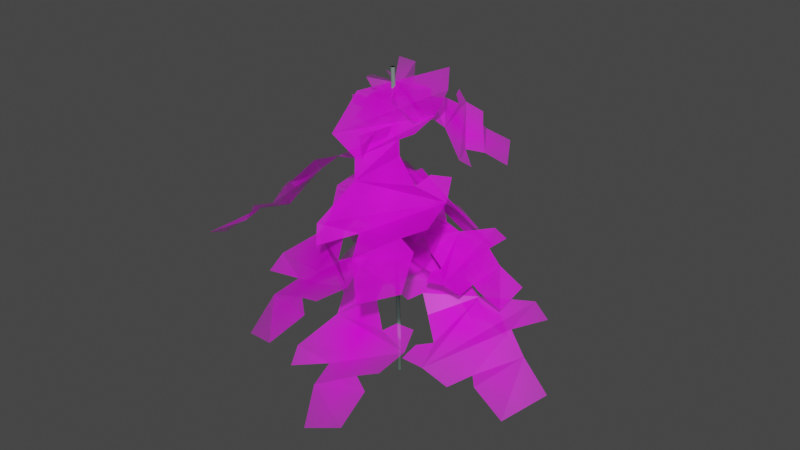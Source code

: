 # Source: bokbunja_trees_3.blend  (saved by Blender 3.6.11; exported with 4.5.12 LTS)
import bpy
from mathutils import Matrix  # noqa: F401  (used for matrix-valued properties, if any)

bpy.ops.wm.read_factory_settings(use_empty=True)
scene = bpy.context.scene
scene.name = 'Scene'

# ---- collections
col_tree = bpy.data.collections.new('tree'); scene.collection.children.link(col_tree)

# ---- images (referenced by path relative to the original .blend; pixels are not part of the script)
import os
ASSET_DIR = os.environ.get("B2B_ASSET_DIR", "")  # directory of the original .blend (textures are referenced by path, not embedded)
HERE = os.path.dirname(os.path.abspath(__file__))  # packed textures are extracted next to this script under _unpacked/

def load_image(name, relpath, width, height, colorspace="sRGB"):
    """Load a texture the original file referenced (path relative to the .blend, or extracted next to this script)."""
    p = next((c for c in (os.path.join(HERE, relpath), os.path.join(ASSET_DIR, relpath)) if relpath and os.path.exists(c)), "")
    if p:
        img = bpy.data.images.load(p, check_existing=True)
        img.name = name
    else:  # same state as the original file: an image datablock whose file is absent (Cycles renders it pink)
        img = bpy.data.images.new(name, width, height)
        img.source = "FILE"
        img.filepath = "//" + (relpath or name)
    img.colorspace_settings.name = colorspace
    return img
img_leeves_png = load_image('leeves.png', 'leeves.png', 1024, 1024, 'sRGB')

# ---- materials (node trees are filled in below, after node groups)
mat_material_002 = bpy.data.materials.new('Material.002')
mat_material_002.use_transparent_shadow = False
mat_skan = bpy.data.materials.new('skan')
mat_skan.surface_render_method = 'BLENDED'
mat_skan.blend_method = 'BLEND'

# ---- material node trees
mat_material_002.use_nodes = True; mat_material_002.node_tree.nodes.clear()
_N = mat_material_002.node_tree.nodes; _L = mat_material_002.node_tree.links
n0 = _N.new('ShaderNodeBsdfPrincipled'); n0.name = 'Principled BSDF'; n0.location = (10, 300)
n0.distribution = 'GGX'
n0.subsurface_method = 'RANDOM_WALK_SKIN'
n0.inputs[0].default_value = (0.1779, 0.2623, 0.2159, 1.0)
n0.inputs[3].default_value = 1.45
n0.inputs[27].default_value = (0.0, 0.0, 0.0, 1.0)
n0.inputs[28].default_value = 1.0
n1 = _N.new('ShaderNodeOutputMaterial'); n1.name = 'Material Output'; n1.location = (300, 300)
_L.new(n0.outputs[0], n1.inputs[0])
n1.is_active_output = True
mat_skan.use_nodes = True; mat_skan.node_tree.nodes.clear()
_N = mat_skan.node_tree.nodes; _L = mat_skan.node_tree.links
n0 = _N.new('ShaderNodeBsdfPrincipled'); n0.name = 'Principled BSDF'; n0.location = (51, 377)
n0.distribution = 'GGX'
n0.subsurface_method = 'RANDOM_WALK_SKIN'
n0.inputs[3].default_value = 1.45
n0.inputs[27].default_value = (0.0, 0.0, 0.0, 1.0)
n0.inputs[28].default_value = 1.0
n1 = _N.new('ShaderNodeOutputMaterial'); n1.name = 'Material Output'; n1.location = (351, 377)
n2 = _N.new('ShaderNodeTexImage'); n2.name = 'Image Texture'; n2.location = (-451, 407)
n2.image = img_leeves_png
n2.extension = 'CLIP'
_L.new(n2.outputs[0], n0.inputs[0])
_L.new(n2.outputs[1], n0.inputs[4])
_L.new(n0.outputs[0], n1.inputs[0])
n1.is_active_output = True

# ---- world
world_world = bpy.data.worlds.new('World'); scene.world = world_world
world_world.use_nodes = True; world_world.node_tree.nodes.clear()
_N = world_world.node_tree.nodes; _L = world_world.node_tree.links
n0 = _N.new('ShaderNodeOutputWorld'); n0.name = 'World Output'; n0.location = (300, 300)
n1 = _N.new('ShaderNodeBackground'); n1.name = 'Background'; n1.location = (10, 300)
n1.inputs[0].default_value = (0.05088, 0.05088, 0.05088, 1.0)
_L.new(n1.outputs[0], n0.inputs[0])
n0.is_active_output = True
world_world.color = (0.05088, 0.05088, 0.05088)
world_world.use_sun_shadow = False
world_world.sun_shadow_jitter_overblur = 0.0

# ---- meshes
me_cylinder_013 = bpy.data.meshes.new('Cylinder.013')
me_cylinder_013.from_pydata([(0.0, 1.0, -1.0), (0.0, 1.0, 1.0), (0.1951, 0.9808, -1.0), (0.1951, 0.9808, 1.0), (0.3827, 0.9239, -1.0), (0.3827, 0.9239, 1.0), (0.5556, 0.8315, -1.0), (0.5556, 0.8315, 1.0), (0.7071, 0.7071, -1.0), (0.7071, 0.7071, 1.0), (0.8315, 0.5556, -1.0), (0.8315, 0.5556, 1.0), (0.9239, 0.3827, -1.0), (0.9239, 0.3827, 1.0), (0.9808, 0.1951, -1.0), (0.9808, 0.1951, 1.0), (1.0, 0.0, -1.0), (1.0, 0.0, 1.0), (0.9808, -0.1951, -1.0), (0.9808, -0.1951, 1.0), (0.9239, -0.3827, -1.0), (0.9239, -0.3827, 1.0), (0.8315, -0.5556, -1.0), (0.8315, -0.5556, 1.0), (0.7071, -0.7071, -1.0), (0.7071, -0.7071, 1.0), (0.5556, -0.8315, -1.0), (0.5556, -0.8315, 1.0), (0.3827, -0.9239, -1.0), (0.3827, -0.9239, 1.0), (0.1951, -0.9808, -1.0), (0.1951, -0.9808, 1.0), (0.0, -1.0, -1.0), (0.0, -1.0, 1.0), (-0.1951, -0.9808, -1.0), (-0.1951, -0.9808, 1.0), (-0.3827, -0.9239, -1.0), (-0.3827, -0.9239, 1.0), (-0.5556, -0.8315, -1.0), (-0.5556, -0.8315, 1.0), (-0.7071, -0.7071, -1.0), (-0.7071, -0.7071, 1.0), (-0.8315, -0.5556, -1.0), (-0.8315, -0.5556, 1.0), (-0.9239, -0.3827, -1.0), (-0.9239, -0.3827, 1.0), (-0.9808, -0.1951, -1.0), (-0.9808, -0.1951, 1.0), (-1.0, 0.0, -1.0), (-1.0, 0.0, 1.0), (-0.9808, 0.1951, -1.0), (-0.9808, 0.1951, 1.0), (-0.9239, 0.3827, -1.0), (-0.9239, 0.3827, 1.0), (-0.8315, 0.5556, -1.0), (-0.8315, 0.5556, 1.0), (-0.7071, 0.7071, -1.0), (-0.7071, 0.7071, 1.0), (-0.5556, 0.8315, -1.0), (-0.5556, 0.8315, 1.0), (-0.3827, 0.9239, -1.0), (-0.3827, 0.9239, 1.0), (-0.1951, 0.9808, -1.0), (-0.1951, 0.9808, 1.0), (0.0, 1.0, -1.0), (0.1951, 0.9808, -1.0), (0.1951, 0.9808, 1.0), (0.0, 1.0, 1.0), (0.3827, 0.9239, -1.0), (0.3827, 0.9239, 1.0), (0.5556, 0.8315, -1.0), (0.5556, 0.8315, 1.0), (0.7071, 0.7071, -1.0), (0.7071, 0.7071, 1.0), (0.8315, 0.5556, -1.0), (0.8315, 0.5556, 1.0), (0.9239, 0.3827, -1.0), (0.9239, 0.3827, 1.0), (0.9808, 0.1951, -1.0), (0.9808, 0.1951, 1.0), (1.0, 0.0, -1.0), (1.0, 0.0, 1.0), (0.9808, -0.1951, -1.0), (0.9808, -0.1951, 1.0), (0.9239, -0.3827, -1.0), (0.9239, -0.3827, 1.0), (0.8315, -0.5556, -1.0), (0.8315, -0.5556, 1.0), (0.7071, -0.7071, -1.0), (0.7071, -0.7071, 1.0), (0.5556, -0.8315, -1.0), (0.5556, -0.8315, 1.0), (0.3827, -0.9239, -1.0), (0.3827, -0.9239, 1.0), (0.1951, -0.9808, -1.0), (0.1951, -0.9808, 1.0), (0.0, -1.0, -1.0), (0.0, -1.0, 1.0), (-0.1951, -0.9808, -1.0), (-0.1951, -0.9808, 1.0), (-0.3827, -0.9239, -1.0), (-0.3827, -0.9239, 1.0), (-0.5556, -0.8315, -1.0), (-0.5556, -0.8315, 1.0), (-0.7071, -0.7071, -1.0), (-0.7071, -0.7071, 1.0), (-0.8315, -0.5556, -1.0), (-0.8315, -0.5556, 1.0), (-0.9239, -0.3827, -1.0), (-0.9239, -0.3827, 1.0), (-0.9808, -0.1951, -1.0), (-0.9808, -0.1951, 1.0), (-1.0, 0.0, -1.0), (-1.0, 0.0, 1.0), (-0.9808, 0.1951, -1.0), (-0.9808, 0.1951, 1.0), (-0.9239, 0.3827, -1.0), (-0.9239, 0.3827, 1.0), (-0.8315, 0.5556, -1.0), (-0.8315, 0.5556, 1.0), (-0.7071, 0.7071, -1.0), (-0.7071, 0.7071, 1.0), (-0.5556, 0.8315, -1.0), (-0.5556, 0.8315, 1.0), (-0.3827, 0.9239, -1.0), (-0.3827, 0.9239, 1.0), (-0.1951, 0.9808, -1.0), (-0.1951, 0.9808, 1.0), (0.1951, 0.9808, 365.8), (6.965e-12, 1.0, 365.8), (0.3827, 0.9239, 365.8), (0.5556, 0.8315, 365.8), (0.7071, 0.7071, 365.8), (0.8315, 0.5556, 365.8), (0.9239, 0.3827, 365.8), (0.9808, 0.1951, 365.8), (1.0, 0.0, 365.8), (0.9808, -0.1951, 365.8), (0.9239, -0.3827, 365.8), (0.8315, -0.5556, 365.8), (0.7071, -0.7071, 365.8), (0.5556, -0.8315, 365.8), (0.3827, -0.9239, 365.8), (0.1951, -0.9808, 365.8), (6.965e-12, -1.0, 365.8), (-0.1951, -0.9808, 365.8), (-0.3827, -0.9239, 365.8), (-0.5556, -0.8315, 365.8), (-0.7071, -0.7071, 365.8), (-0.8315, -0.5556, 365.8), (-0.9239, -0.3827, 365.8), (-0.9808, -0.1951, 365.8), (-1.0, 0.0, 365.8), (-0.9808, 0.1951, 365.8), (-0.9239, 0.3827, 365.8), (-0.8315, 0.5556, 365.8), (-0.7071, 0.7071, 365.8), (-0.5556, 0.8315, 365.8), (-0.3827, 0.9239, 365.8), (-0.1951, 0.9808, 365.8), (0.1951, 0.9808, 365.8), (6.965e-12, 1.0, 365.8), (0.3827, 0.9239, 365.8), (0.5556, 0.8315, 365.8), (0.7071, 0.7071, 365.8), (0.8315, 0.5556, 365.8), (0.9239, 0.3827, 365.8), (0.9808, 0.1951, 365.8), (1.0, 0.0, 365.8), (0.9808, -0.1951, 365.8), (0.9239, -0.3827, 365.8), (0.8315, -0.5556, 365.8), (0.7071, -0.7071, 365.8), (0.5556, -0.8315, 365.8), (0.3827, -0.9239, 365.8), (0.1951, -0.9808, 365.8), (6.965e-12, -1.0, 365.8), (-0.1951, -0.9808, 365.8), (-0.3827, -0.9239, 365.8), (-0.5556, -0.8315, 365.8), (-0.7071, -0.7071, 365.8), (-0.8315, -0.5556, 365.8), (-0.9239, -0.3827, 365.8), (-0.9808, -0.1951, 365.8), (-1.0, 0.0, 365.8), (-0.9808, 0.1951, 365.8), (-0.9239, 0.3827, 365.8), (-0.8315, 0.5556, 365.8), (-0.7071, 0.7071, 365.8), (-0.5556, 0.8315, 365.8), (-0.3827, 0.9239, 365.8), (-0.1951, 0.9808, 365.8), (-2.111, 0.9808, 1304.0), (-2.306, 1.0, 1304.0), (-1.923, 0.9239, 1304.0), (-1.75, 0.8315, 1304.0), (-1.599, 0.7071, 1304.0), (-1.475, 0.5556, 1304.0), (-1.382, 0.3827, 1304.0), (-1.325, 0.1951, 1304.0), (-1.306, -6.3e-06, 1304.0), (-1.325, -0.1951, 1304.0), (-1.382, -0.3827, 1304.0), (-1.475, -0.5556, 1304.0), (-1.599, -0.7071, 1304.0), (-1.75, -0.8315, 1304.0), (-1.923, -0.9239, 1304.0), (-2.111, -0.9808, 1304.0), (-2.306, -1.0, 1304.0), (-2.501, -0.9808, 1304.0), (-2.689, -0.9239, 1304.0), (-2.862, -0.8315, 1304.0), (-3.013, -0.7071, 1304.0), (-3.137, -0.5556, 1304.0), (-3.23, -0.3827, 1304.0), (-3.287, -0.1951, 1304.0), (-3.306, -6.3e-06, 1304.0), (-3.287, 0.1951, 1304.0), (-3.23, 0.3827, 1304.0), (-3.137, 0.5556, 1304.0), (-3.013, 0.7071, 1304.0), (-2.862, 0.8315, 1304.0), (-2.689, 0.9239, 1304.0), (-2.501, 0.9808, 1304.0), (-2.111, 0.9808, 1304.0), (-2.306, 1.0, 1304.0), (-1.923, 0.9239, 1304.0), (-1.75, 0.8315, 1304.0), (-1.599, 0.7071, 1304.0), (-1.475, 0.5556, 1304.0), (-1.382, 0.3827, 1304.0), (-1.325, 0.1951, 1304.0), (-1.306, -6.3e-06, 1304.0), (-1.325, -0.1951, 1304.0), (-1.382, -0.3827, 1304.0), (-1.475, -0.5556, 1304.0), (-1.599, -0.7071, 1304.0), (-1.75, -0.8315, 1304.0), (-1.923, -0.9239, 1304.0), (-2.111, -0.9808, 1304.0), (-2.306, -1.0, 1304.0), (-2.501, -0.9808, 1304.0), (-2.689, -0.9239, 1304.0), (-2.862, -0.8315, 1304.0), (-3.013, -0.7071, 1304.0), (-3.137, -0.5556, 1304.0), (-3.23, -0.3827, 1304.0), (-3.287, -0.1951, 1304.0), (-3.306, -6.3e-06, 1304.0), (-3.287, 0.1951, 1304.0), (-3.23, 0.3827, 1304.0), (-3.137, 0.5556, 1304.0), (-3.013, 0.7071, 1304.0), (-2.862, 0.8315, 1304.0), (-2.689, 0.9239, 1304.0), (-2.501, 0.9808, 1304.0), (-2.111, 0.9808, 1304.0), (-2.306, 1.0, 1304.0), (-1.923, 0.9239, 1304.0), (-1.75, 0.8315, 1304.0), (-1.599, 0.7071, 1304.0), (-1.475, 0.5556, 1304.0), (-1.382, 0.3827, 1304.0), (-1.325, 0.1951, 1304.0), (-1.306, -6.3e-06, 1304.0), (-1.325, -0.1951, 1304.0), (-1.382, -0.3827, 1304.0), (-1.475, -0.5556, 1304.0), (-1.599, -0.7071, 1304.0), (-1.75, -0.8315, 1304.0), (-1.923, -0.9239, 1304.0), (-2.111, -0.9808, 1304.0), (-2.306, -1.0, 1304.0), (-2.501, -0.9808, 1304.0), (-2.689, -0.9239, 1304.0), (-2.862, -0.8315, 1304.0), (-3.013, -0.7071, 1304.0), (-3.137, -0.5556, 1304.0), (-3.23, -0.3827, 1304.0), (-3.287, -0.1951, 1304.0), (-3.306, -6.3e-06, 1304.0), (-3.287, 0.1951, 1304.0), (-3.23, 0.3827, 1304.0), (-3.137, 0.5556, 1304.0), (-3.013, 0.7071, 1304.0), (-2.862, 0.8315, 1304.0), (-2.689, 0.9239, 1304.0), (-2.501, 0.9808, 1304.0), (-2.111, 0.9808, 2330.0), (-2.306, 1.0, 2330.0), (-1.923, 0.9239, 2330.0), (-1.75, 0.8315, 2330.0), (-1.599, 0.7071, 2330.0), (-1.475, 0.5556, 2330.0), (-1.382, 0.3827, 2330.0), (-1.325, 0.1951, 2330.0), (-1.306, -6.3e-06, 2330.0), (-1.325, -0.1951, 2330.0), (-1.382, -0.3827, 2330.0), (-1.475, -0.5556, 2330.0), (-1.599, -0.7071, 2330.0), (-1.75, -0.8315, 2330.0), (-1.923, -0.9239, 2330.0), (-2.111, -0.9808, 2330.0), (-2.306, -1.0, 2330.0), (-2.501, -0.9808, 2330.0), (-2.689, -0.9239, 2330.0), (-2.862, -0.8315, 2330.0), (-3.013, -0.7071, 2330.0), (-3.137, -0.5556, 2330.0), (-3.23, -0.3827, 2330.0), (-3.287, -0.1951, 2330.0), (-3.306, -6.3e-06, 2330.0), (-3.287, 0.1951, 2330.0), (-3.23, 0.3827, 2330.0), (-3.137, 0.5556, 2330.0), (-3.013, 0.7071, 2330.0), (-2.862, 0.8315, 2330.0), (-2.689, 0.9239, 2330.0), (-2.501, 0.9808, 2330.0), (-3.705, 0.9808, 3182.0), (-3.9, 1.0, 3182.0), (-3.517, 0.9239, 3182.0), (-3.344, 0.8315, 3182.0), (-3.193, 0.7071, 3182.0), (-3.068, 0.5556, 3182.0), (-2.976, 0.3827, 3182.0), (-2.919, 0.1951, 3182.0), (-2.9, -1.203e-05, 3182.0), (-2.919, -0.1951, 3182.0), (-2.976, -0.3827, 3182.0), (-3.068, -0.5556, 3182.0), (-3.193, -0.7071, 3182.0), (-3.344, -0.8315, 3182.0), (-3.517, -0.9239, 3182.0), (-3.705, -0.9808, 3182.0), (-3.9, -1.0, 3182.0), (-4.095, -0.9808, 3182.0), (-4.283, -0.9239, 3182.0), (-4.455, -0.8315, 3182.0), (-4.607, -0.7071, 3182.0), (-4.731, -0.5556, 3182.0), (-4.824, -0.3827, 3182.0), (-4.881, -0.1951, 3182.0), (-4.9, -1.203e-05, 3182.0), (-4.881, 0.1951, 3182.0), (-4.824, 0.3827, 3182.0), (-4.731, 0.5556, 3182.0), (-4.607, 0.7071, 3182.0), (-4.455, 0.8315, 3182.0), (-4.283, 0.9239, 3182.0), (-4.095, 0.9808, 3182.0), (-3.705, 0.9808, 3182.0), (-3.9, 1.0, 3182.0), (-3.517, 0.9239, 3182.0), (-3.344, 0.8315, 3182.0), (-3.193, 0.7071, 3182.0), (-3.068, 0.5556, 3182.0), (-2.976, 0.3827, 3182.0), (-2.919, 0.1951, 3182.0), (-2.9, -1.203e-05, 3182.0), (-2.919, -0.1951, 3182.0), (-2.976, -0.3827, 3182.0), (-3.068, -0.5556, 3182.0), (-3.193, -0.7071, 3182.0), (-3.344, -0.8315, 3182.0), (-3.517, -0.9239, 3182.0), (-3.705, -0.9808, 3182.0), (-3.9, -1.0, 3182.0), (-4.095, -0.9808, 3182.0), (-4.283, -0.9239, 3182.0), (-4.455, -0.8315, 3182.0), (-4.607, -0.7071, 3182.0), (-4.731, -0.5556, 3182.0), (-4.824, -0.3827, 3182.0), (-4.881, -0.1951, 3182.0), (-4.9, -1.203e-05, 3182.0), (-4.881, 0.1951, 3182.0), (-4.824, 0.3827, 3182.0), (-4.731, 0.5556, 3182.0), (-4.607, 0.7071, 3182.0), (-4.455, 0.8315, 3182.0), (-4.283, 0.9239, 3182.0), (-4.095, 0.9808, 3182.0)], [], [(0, 2, 3, 1), (2, 4, 5, 3), (4, 6, 7, 5), (6, 8, 9, 7), (8, 10, 11, 9), (10, 12, 13, 11), (12, 14, 15, 13), (14, 16, 17, 15), (16, 18, 19, 17), (18, 20, 21, 19), (20, 22, 23, 21), (22, 24, 25, 23), (24, 26, 27, 25), (26, 28, 29, 27), (28, 30, 31, 29), (30, 32, 33, 31), (32, 34, 35, 33), (34, 36, 37, 35), (36, 38, 39, 37), (38, 40, 41, 39), (40, 42, 43, 41), (42, 44, 45, 43), (44, 46, 47, 45), (46, 48, 49, 47), (48, 50, 51, 49), (50, 52, 53, 51), (52, 54, 55, 53), (54, 56, 57, 55), (56, 58, 59, 57), (58, 60, 61, 59), (3, 5, 7, 9, 11, 13, 15, 17, 19, 21, 23, 25, 27, 29, 31, 33, 35, 37, 39, 41, 43, 45, 47, 49, 51, 53, 55, 57, 59, 61, 63, 1), (60, 62, 63, 61), (62, 0, 1, 63), (0, 62, 60, 58, 56, 54, 52, 50, 48, 46, 44, 42, 40, 38, 36, 34, 32, 30, 28, 26, 24, 22, 20, 18, 16, 14, 12, 10, 8, 6, 4, 2), (64, 67, 66, 65), (65, 66, 69, 68), (68, 69, 71, 70), (70, 71, 73, 72), (72, 73, 75, 74), (74, 75, 77, 76), (76, 77, 79, 78), (78, 79, 81, 80), (80, 81, 83, 82), (82, 83, 85, 84), (84, 85, 87, 86), (86, 87, 89, 88), (88, 89, 91, 90), (90, 91, 93, 92), (92, 93, 95, 94), (94, 95, 97, 96), (96, 97, 99, 98), (98, 99, 101, 100), (100, 101, 103, 102), (102, 103, 105, 104), (104, 105, 107, 106), (106, 107, 109, 108), (108, 109, 111, 110), (110, 111, 113, 112), (112, 113, 115, 114), (114, 115, 117, 116), (116, 117, 119, 118), (118, 119, 121, 120), (120, 121, 123, 122), (122, 123, 125, 124), (81, 79, 135, 136), (124, 125, 127, 126), (126, 127, 67, 64), (64, 65, 68, 70, 72, 74, 76, 78, 80, 82, 84, 86, 88, 90, 92, 94, 96, 98, 100, 102, 104, 106, 108, 110, 112, 114, 116, 118, 120, 122, 124, 126), (135, 134, 166, 167), (99, 97, 144, 145), (117, 115, 153, 154), (73, 71, 131, 132), (91, 89, 140, 141), (109, 107, 149, 150), (127, 125, 158, 159), (83, 81, 136, 137), (101, 99, 145, 146), (119, 117, 154, 155), (75, 73, 132, 133), (93, 91, 141, 142), (111, 109, 150, 151), (66, 67, 129, 128), (67, 127, 159, 129), (85, 83, 137, 138), (103, 101, 146, 147), (121, 119, 155, 156), (77, 75, 133, 134), (95, 93, 142, 143), (113, 111, 151, 152), (69, 66, 128, 130), (87, 85, 138, 139), (105, 103, 147, 148), (123, 121, 156, 157), (79, 77, 134, 135), (97, 95, 143, 144), (115, 113, 152, 153), (71, 69, 130, 131), (89, 87, 139, 140), (107, 105, 148, 149), (125, 123, 157, 158), (186, 185, 217, 218), (149, 148, 180, 181), (136, 135, 167, 168), (150, 149, 181, 182), (137, 136, 168, 169), (151, 150, 182, 183), (138, 137, 169, 170), (152, 151, 183, 184), (139, 138, 170, 171), (153, 152, 184, 185), (140, 139, 171, 172), (154, 153, 185, 186), (141, 140, 172, 173), (155, 154, 186, 187), (142, 141, 173, 174), (128, 129, 161, 160), (156, 155, 187, 188), (143, 142, 174, 175), (130, 128, 160, 162), (157, 156, 188, 189), (144, 143, 175, 176), (131, 130, 162, 163), (158, 157, 189, 190), (145, 144, 176, 177), (132, 131, 163, 164), (159, 158, 190, 191), (146, 145, 177, 178), (133, 132, 164, 165), (129, 159, 191, 161), (147, 146, 178, 179), (134, 133, 165, 166), (148, 147, 179, 180), (221, 220, 252, 253), (173, 172, 204, 205), (187, 186, 218, 219), (174, 173, 205, 206), (160, 161, 193, 192), (188, 187, 219, 220), (175, 174, 206, 207), (162, 160, 192, 194), (189, 188, 220, 221), (176, 175, 207, 208), (163, 162, 194, 195), (190, 189, 221, 222), (177, 176, 208, 209), (164, 163, 195, 196), (191, 190, 222, 223), (178, 177, 209, 210), (165, 164, 196, 197), (161, 191, 223, 193), (179, 178, 210, 211), (166, 165, 197, 198), (180, 179, 211, 212), (167, 166, 198, 199), (181, 180, 212, 213), (168, 167, 199, 200), (182, 181, 213, 214), (169, 168, 200, 201), (183, 182, 214, 215), (170, 169, 201, 202), (184, 183, 215, 216), (171, 170, 202, 203), (185, 184, 216, 217), (172, 171, 203, 204), (225, 255, 287, 257), (208, 207, 239, 240), (195, 194, 226, 227), (222, 221, 253, 254), (209, 208, 240, 241), (196, 195, 227, 228), (223, 222, 254, 255), (210, 209, 241, 242), (197, 196, 228, 229), (193, 223, 255, 225), (211, 210, 242, 243), (198, 197, 229, 230), (212, 211, 243, 244), (199, 198, 230, 231), (213, 212, 244, 245), (200, 199, 231, 232), (214, 213, 245, 246), (201, 200, 232, 233), (215, 214, 246, 247), (202, 201, 233, 234), (216, 215, 247, 248), (203, 202, 234, 235), (217, 216, 248, 249), (204, 203, 235, 236), (218, 217, 249, 250), (205, 204, 236, 237), (219, 218, 250, 251), (206, 205, 237, 238), (192, 193, 225, 224), (220, 219, 251, 252), (207, 206, 238, 239), (194, 192, 224, 226), (278, 277, 309, 310), (243, 242, 274, 275), (230, 229, 261, 262), (244, 243, 275, 276), (231, 230, 262, 263), (245, 244, 276, 277), (232, 231, 263, 264), (246, 245, 277, 278), (233, 232, 264, 265), (247, 246, 278, 279), (234, 233, 265, 266), (248, 247, 279, 280), (235, 234, 266, 267), (249, 248, 280, 281), (236, 235, 267, 268), (250, 249, 281, 282), (237, 236, 268, 269), (251, 250, 282, 283), (238, 237, 269, 270), (224, 225, 257, 256), (252, 251, 283, 284), (239, 238, 270, 271), (226, 224, 256, 258), (253, 252, 284, 285), (240, 239, 271, 272), (227, 226, 258, 259), (254, 253, 285, 286), (241, 240, 272, 273), (228, 227, 259, 260), (255, 254, 286, 287), (242, 241, 273, 274), (229, 228, 260, 261), (313, 312, 344, 345), (265, 264, 296, 297), (279, 278, 310, 311), (266, 265, 297, 298), (280, 279, 311, 312), (267, 266, 298, 299), (281, 280, 312, 313), (268, 267, 299, 300), (282, 281, 313, 314), (269, 268, 300, 301), (283, 282, 314, 315), (270, 269, 301, 302), (256, 257, 289, 288), (284, 283, 315, 316), (271, 270, 302, 303), (258, 256, 288, 290), (285, 284, 316, 317), (272, 271, 303, 304), (259, 258, 290, 291), (286, 285, 317, 318), (273, 272, 304, 305), (260, 259, 291, 292), (287, 286, 318, 319), (274, 273, 305, 306), (261, 260, 292, 293), (257, 287, 319, 289), (275, 274, 306, 307), (262, 261, 293, 294), (276, 275, 307, 308), (263, 262, 294, 295), (277, 276, 308, 309), (264, 263, 295, 296), (320, 321, 351, 350, 349, 348, 347, 346, 345, 344, 343, 342, 341, 340, 339, 338, 337, 336, 335, 334, 333, 332, 331, 330, 329, 328, 327, 326, 325, 324, 323, 322), (300, 299, 331, 332), (314, 313, 345, 346), (301, 300, 332, 333), (315, 314, 346, 347), (302, 301, 333, 334), (288, 289, 321, 320), (316, 315, 347, 348), (303, 302, 334, 335), (290, 288, 320, 322), (317, 316, 348, 349), (304, 303, 335, 336), (291, 290, 322, 323), (318, 317, 349, 350), (305, 304, 336, 337), (292, 291, 323, 324), (319, 318, 350, 351), (306, 305, 337, 338), (293, 292, 324, 325), (289, 319, 351, 321), (307, 306, 338, 339), (294, 293, 325, 326), (308, 307, 339, 340), (295, 294, 326, 327), (309, 308, 340, 341), (296, 295, 327, 328), (310, 309, 341, 342), (297, 296, 328, 329), (311, 310, 342, 343), (298, 297, 329, 330), (312, 311, 343, 344), (299, 298, 330, 331), (352, 353, 383, 382, 381, 380, 379, 378, 377, 376, 375, 374, 373, 372, 371, 370, 369, 368, 367, 366, 365, 364, 363, 362, 361, 360, 359, 358, 357, 356, 355, 354)])
_uv = me_cylinder_013.uv_layers.new(name='UVMap')
_uv.uv.foreach_set('vector', [1.0, 0.5, 0.9688, 0.5, 0.9688, 1.0, 1.0, 1.0, 0.9688, 0.5, 0.9375, 0.5, 0.9375, 1.0, 0.9688, 1.0, 0.9375, 0.5, 0.9062, 0.5, 0.9062, 1.0, 0.9375, 1.0, 0.9062, 0.5, 0.875, 0.5, 0.875, 1.0, 0.9062, 1.0, 0.875, 0.5, 0.8438, 0.5, 0.8438, 1.0, 0.875, 1.0, 0.8438, 0.5, 0.8125, 0.5, 0.8125, 1.0, 0.8438, 1.0, 0.8125, 0.5, 0.7812, 0.5, 0.7812, 1.0, 0.8125, 1.0, 0.7812, 0.5, 0.75, 0.5, 0.75, 1.0, 0.7812, 1.0, 0.75, 0.5, 0.7188, 0.5, 0.7188, 1.0, 0.75, 1.0, 0.7188, 0.5, 0.6875, 0.5, 0.6875, 1.0, 0.7188, 1.0, 0.6875, 0.5, 0.6562, 0.5, 0.6562, 1.0, 0.6875, 1.0, 0.6562, 0.5, 0.625, 0.5, 0.625, 1.0, 0.6562, 1.0, 0.625, 0.5, 0.5938, 0.5, 0.5938, 1.0, 0.625, 1.0, 0.5938, 0.5, 0.5625, 0.5, 0.5625, 1.0, 0.5938, 1.0, 0.5625, 0.5, 0.5312, 0.5, 0.5312, 1.0, 0.5625, 1.0, 0.5312, 0.5, 0.5, 0.5, 0.5, 1.0, 0.5312, 1.0, 0.5, 0.5, 0.4688, 0.5, 0.4688, 1.0, 0.5, 1.0, 0.4688, 0.5, 0.4375, 0.5, 0.4375, 1.0, 0.4688, 1.0, 0.4375, 0.5, 0.4062, 0.5, 0.4062, 1.0, 0.4375, 1.0, 0.4062, 0.5, 0.375, 0.5, 0.375, 1.0, 0.4062, 1.0, 0.375, 0.5, 0.3438, 0.5, 0.3438, 1.0, 0.375, 1.0, 0.3438, 0.5, 0.3125, 0.5, 0.3125, 1.0, 0.3438, 1.0, 0.3125, 0.5, 0.2812, 0.5, 0.2812, 1.0, 0.3125, 1.0, 0.2812, 0.5, 0.25, 0.5, 0.25, 1.0, 0.2812, 1.0, 0.25, 0.5, 0.2188, 0.5, 0.2188, 1.0, 0.25, 1.0, 0.2188, 0.5, 0.1875, 0.5, 0.1875, 1.0, 0.2188, 1.0, 0.1875, 0.5, 0.1562, 0.5, 0.1562, 1.0, 0.1875, 1.0, 0.1562, 0.5, 0.125, 0.5, 0.125, 1.0, 0.1562, 1.0, 0.125, 0.5, 0.09375, 0.5, 0.09375, 1.0, 0.125, 1.0, 0.09375, 0.5, 0.0625, 0.5, 0.0625, 1.0, 0.09375, 1.0, 0.2968, 0.4854, 0.3418, 0.4717, 0.3833, 0.4496, 0.4197, 0.4197, 0.4496, 0.3833, 0.4717, 0.3418, 0.4854, 0.2968, 0.49, 0.25, 0.4854, 0.2032, 0.4717, 0.1582, 0.4496, 0.1167, 0.4197, 0.08029, 0.3833, 0.05045, 0.3418, 0.02827, 0.2968, 0.01461, 0.25, 0.01, 0.2032, 0.01461, 0.1582, 0.02827, 0.1167, 0.05045, 0.08029, 0.08029, 0.05045, 0.1167, 0.02827, 0.1582, 0.01461, 0.2032, 0.01, 0.25, 0.01461, 0.2968, 0.02827, 0.3418, 0.05045, 0.3833, 0.08029, 0.4197, 0.1167, 0.4496, 0.1582, 0.4717, 0.2032, 0.4854, 0.25, 0.49, 0.0625, 0.5, 0.03125, 0.5, 0.03125, 1.0, 0.0625, 1.0, 0.03125, 0.5, 0.0, 0.5, 0.0, 1.0, 0.03125, 1.0, 0.75, 0.49, 0.7032, 0.4854, 0.6582, 0.4717, 0.6167, 0.4496, 0.5803, 0.4197, 0.5504, 0.3833, 0.5283, 0.3418, 0.5146, 0.2968, 0.51, 0.25, 0.5146, 0.2032, 0.5283, 0.1582, 0.5504, 0.1167, 0.5803, 0.08029, 0.6167, 0.05045, 0.6582, 0.02827, 0.7032, 0.01461, 0.75, 0.01, 0.7968, 0.01461, 0.8418, 0.02827, 0.8833, 0.05045, 0.9197, 0.08029, 0.9496, 0.1167, 0.9717, 0.1582, 0.9854, 0.2032, 0.99, 0.25, 0.9854, 0.2968, 0.9717, 0.3418, 0.9496, 0.3833, 0.9197, 0.4197, 0.8833, 0.4496, 0.8418, 0.4717, 0.7968, 0.4854, 1.0, 0.5, 1.0, 1.0, 0.9688, 1.0, 0.9688, 0.5, 0.9688, 0.5, 0.9688, 1.0, 0.9375, 1.0, 0.9375, 0.5, 0.9375, 0.5, 0.9375, 1.0, 0.9062, 1.0, 0.9062, 0.5, 0.9062, 0.5, 0.9062, 1.0, 0.875, 1.0, 0.875, 0.5, 0.875, 0.5, 0.875, 1.0, 0.8438, 1.0, 0.8438, 0.5, 0.8438, 0.5, 0.8438, 1.0, 0.8125, 1.0, 0.8125, 0.5, 0.8125, 0.5, 0.8125, 1.0, 0.7812, 1.0, 0.7812, 0.5, 0.7812, 0.5, 0.7812, 1.0, 0.75, 1.0, 0.75, 0.5, 0.75, 0.5, 0.75, 1.0, 0.7188, 1.0, 0.7188, 0.5, 0.7188, 0.5, 0.7188, 1.0, 0.6875, 1.0, 0.6875, 0.5, 0.6875, 0.5, 0.6875, 1.0, 0.6562, 1.0, 0.6562, 0.5, 0.6562, 0.5, 0.6562, 1.0, 0.625, 1.0, 0.625, 0.5, 0.625, 0.5, 0.625, 1.0, 0.5938, 1.0, 0.5938, 0.5, 0.5938, 0.5, 0.5938, 1.0, 0.5625, 1.0, 0.5625, 0.5, 0.5625, 0.5, 0.5625, 1.0, 0.5312, 1.0, 0.5312, 0.5, 0.5312, 0.5, 0.5312, 1.0, 0.5, 1.0, 0.5, 0.5, 0.5, 0.5, 0.5, 1.0, 0.4688, 1.0, 0.4688, 0.5, 0.4688, 0.5, 0.4688, 1.0, 0.4375, 1.0, 0.4375, 0.5, 0.4375, 0.5, 0.4375, 1.0, 0.4062, 1.0, 0.4062, 0.5, 0.4062, 0.5, 0.4062, 1.0, 0.375, 1.0, 0.375, 0.5, 0.375, 0.5, 0.375, 1.0, 0.3438, 1.0, 0.3438, 0.5, 0.3438, 0.5, 0.3438, 1.0, 0.3125, 1.0, 0.3125, 0.5, 0.3125, 0.5, 0.3125, 1.0, 0.2812, 1.0, 0.2812, 0.5, 0.2812, 0.5, 0.2812, 1.0, 0.25, 1.0, 0.25, 0.5, 0.25, 0.5, 0.25, 1.0, 0.2188, 1.0, 0.2188, 0.5, 0.2188, 0.5, 0.2188, 1.0, 0.1875, 1.0, 0.1875, 0.5, 0.1875, 0.5, 0.1875, 1.0, 0.1562, 1.0, 0.1562, 0.5, 0.1562, 0.5, 0.1562, 1.0, 0.125, 1.0, 0.125, 0.5, 0.125, 0.5, 0.125, 1.0, 0.09375, 1.0, 0.09375, 0.5, 0.09375, 0.5, 0.09375, 1.0, 0.0625, 1.0, 0.0625, 0.5, 0.75, 1.0, 0.7812, 1.0, 0.7812, 1.0, 0.75, 1.0, 0.0625, 0.5, 0.0625, 1.0, 0.03125, 1.0, 0.03125, 0.5, 0.03125, 0.5, 0.03125, 1.0, 0.0, 1.0, 0.0, 0.5, 0.75, 0.49, 0.7968, 0.4854, 0.8418, 0.4717, 0.8833, 0.4496, 0.9197, 0.4197, 0.9496, 0.3833, 0.9717, 0.3418, 0.9854, 0.2968, 0.99, 0.25, 0.9854, 0.2032, 0.9717, 0.1582, 0.9496, 0.1167, 0.9197, 0.08029, 0.8833, 0.05045, 0.8418, 0.02827, 0.7968, 0.01461, 0.75, 0.01, 0.7032, 0.01461, 0.6582, 0.02827, 0.6167, 0.05045, 0.5803, 0.08029, 0.5504, 0.1167, 0.5283, 0.1582, 0.5146, 0.2032, 0.51, 0.25, 0.5146, 0.2968, 0.5283, 0.3418, 0.5504, 0.3833, 0.5803, 0.4197, 0.6167, 0.4496, 0.6582, 0.4717, 0.7032, 0.4854, 0.7812, 1.0, 0.8125, 1.0, 0.8125, 1.0, 0.7812, 1.0, 0.4688, 1.0, 0.5, 1.0, 0.5, 1.0, 0.4688, 1.0, 0.1875, 1.0, 0.2188, 1.0, 0.2188, 1.0, 0.1875, 1.0, 0.875, 1.0, 0.9062, 1.0, 0.9062, 1.0, 0.875, 1.0, 0.5938, 1.0, 0.625, 1.0, 0.625, 1.0, 0.5938, 1.0, 0.3125, 1.0, 0.3438, 1.0, 0.3438, 1.0, 0.3125, 1.0, 0.03125, 1.0, 0.0625, 1.0, 0.0625, 1.0, 0.03125, 1.0, 0.7188, 1.0, 0.75, 1.0, 0.75, 1.0, 0.7188, 1.0, 0.4375, 1.0, 0.4688, 1.0, 0.4688, 1.0, 0.4375, 1.0, 0.1562, 1.0, 0.1875, 1.0, 0.1875, 1.0, 0.1562, 1.0, 0.8438, 1.0, 0.875, 1.0, 0.875, 1.0, 0.8438, 1.0, 0.5625, 1.0, 0.5938, 1.0, 0.5938, 1.0, 0.5625, 1.0, 0.2812, 1.0, 0.3125, 1.0, 0.3125, 1.0, 0.2812, 1.0, 0.9688, 1.0, 1.0, 1.0, 1.0, 1.0, 0.9688, 1.0, 0.0, 1.0, 0.03125, 1.0, 0.03125, 1.0, 0.0, 1.0, 0.6875, 1.0, 0.7188, 1.0, 0.7188, 1.0, 0.6875, 1.0, 0.4062, 1.0, 0.4375, 1.0, 0.4375, 1.0, 0.4062, 1.0, 0.125, 1.0, 0.1562, 1.0, 0.1562, 1.0, 0.125, 1.0, 0.8125, 1.0, 0.8438, 1.0, 0.8438, 1.0, 0.8125, 1.0, 0.5312, 1.0, 0.5625, 1.0, 0.5625, 1.0, 0.5312, 1.0, 0.25, 1.0, 0.2812, 1.0, 0.2812, 1.0, 0.25, 1.0, 0.9375, 1.0, 0.9688, 1.0, 0.9688, 1.0, 0.9375, 1.0, 0.6562, 1.0, 0.6875, 1.0, 0.6875, 1.0, 0.6562, 1.0, 0.375, 1.0, 0.4062, 1.0, 0.4062, 1.0, 0.375, 1.0, 0.09375, 1.0, 0.125, 1.0, 0.125, 1.0, 0.09375, 1.0, 0.7812, 1.0, 0.8125, 1.0, 0.8125, 1.0, 0.7812, 1.0, 0.5, 1.0, 0.5312, 1.0, 0.5312, 1.0, 0.5, 1.0, 0.2188, 1.0, 0.25, 1.0, 0.25, 1.0, 0.2188, 1.0, 0.9062, 1.0, 0.9375, 1.0, 0.9375, 1.0, 0.9062, 1.0, 0.625, 1.0, 0.6562, 1.0, 0.6562, 1.0, 0.625, 1.0, 0.3438, 1.0, 0.375, 1.0, 0.375, 1.0, 0.3438, 1.0, 0.0625, 1.0, 0.09375, 1.0, 0.09375, 1.0, 0.0625, 1.0, 0.1875, 1.0, 0.2188, 1.0, 0.2188, 1.0, 0.1875, 1.0, 0.3438, 1.0, 0.375, 1.0, 0.375, 1.0, 0.3438, 1.0, 0.75, 1.0, 0.7812, 1.0, 0.7812, 1.0, 0.75, 1.0, 0.3125, 1.0, 0.3438, 1.0, 0.3438, 1.0, 0.3125, 1.0, 0.7188, 1.0, 0.75, 1.0, 0.75, 1.0, 0.7188, 1.0, 0.2812, 1.0, 0.3125, 1.0, 0.3125, 1.0, 0.2812, 1.0, 0.6875, 1.0, 0.7188, 1.0, 0.7188, 1.0, 0.6875, 1.0, 0.25, 1.0, 0.2812, 1.0, 0.2812, 1.0, 0.25, 1.0, 0.6562, 1.0, 0.6875, 1.0, 0.6875, 1.0, 0.6562, 1.0, 0.2188, 1.0, 0.25, 1.0, 0.25, 1.0, 0.2188, 1.0, 0.625, 1.0, 0.6562, 1.0, 0.6562, 1.0, 0.625, 1.0, 0.1875, 1.0, 0.2188, 1.0, 0.2188, 1.0, 0.1875, 1.0, 0.5938, 1.0, 0.625, 1.0, 0.625, 1.0, 0.5938, 1.0, 0.1562, 1.0, 0.1875, 1.0, 0.1875, 1.0, 0.1562, 1.0, 0.5625, 1.0, 0.5938, 1.0, 0.5938, 1.0, 0.5625, 1.0, 0.9688, 1.0, 1.0, 1.0, 1.0, 1.0, 0.9688, 1.0, 0.125, 1.0, 0.1562, 1.0, 0.1562, 1.0, 0.125, 1.0, 0.5312, 1.0, 0.5625, 1.0, 0.5625, 1.0, 0.5312, 1.0, 0.9375, 1.0, 0.9688, 1.0, 0.9688, 1.0, 0.9375, 1.0, 0.09375, 1.0, 0.125, 1.0, 0.125, 1.0, 0.09375, 1.0, 0.5, 1.0, 0.5312, 1.0, 0.5312, 1.0, 0.5, 1.0, 0.9062, 1.0, 0.9375, 1.0, 0.9375, 1.0, 0.9062, 1.0, 0.0625, 1.0, 0.09375, 1.0, 0.09375, 1.0, 0.0625, 1.0, 0.4688, 1.0, 0.5, 1.0, 0.5, 1.0, 0.4688, 1.0, 0.875, 1.0, 0.9062, 1.0, 0.9062, 1.0, 0.875, 1.0, 0.03125, 1.0, 0.0625, 1.0, 0.0625, 1.0, 0.03125, 1.0, 0.4375, 1.0, 0.4688, 1.0, 0.4688, 1.0, 0.4375, 1.0, 0.8438, 1.0, 0.875, 1.0, 0.875, 1.0, 0.8438, 1.0, 0.0, 1.0, 0.03125, 1.0, 0.03125, 1.0, 0.0, 1.0, 0.4062, 1.0, 0.4375, 1.0, 0.4375, 1.0, 0.4062, 1.0, 0.8125, 1.0, 0.8438, 1.0, 0.8438, 1.0, 0.8125, 1.0, 0.375, 1.0, 0.4062, 1.0, 0.4062, 1.0, 0.375, 1.0, 0.09375, 1.0, 0.125, 1.0, 0.125, 1.0, 0.09375, 1.0, 0.5938, 1.0, 0.625, 1.0, 0.625, 1.0, 0.5938, 1.0, 0.1562, 1.0, 0.1875, 1.0, 0.1875, 1.0, 0.1562, 1.0, 0.5625, 1.0, 0.5938, 1.0, 0.5938, 1.0, 0.5625, 1.0, 0.9688, 1.0, 1.0, 1.0, 1.0, 1.0, 0.9688, 1.0, 0.125, 1.0, 0.1562, 1.0, 0.1562, 1.0, 0.125, 1.0, 0.5312, 1.0, 0.5625, 1.0, 0.5625, 1.0, 0.5312, 1.0, 0.9375, 1.0, 0.9688, 1.0, 0.9688, 1.0, 0.9375, 1.0, 0.09375, 1.0, 0.125, 1.0, 0.125, 1.0, 0.09375, 1.0, 0.5, 1.0, 0.5312, 1.0, 0.5312, 1.0, 0.5, 1.0, 0.9062, 1.0, 0.9375, 1.0, 0.9375, 1.0, 0.9062, 1.0, 0.0625, 1.0, 0.09375, 1.0, 0.09375, 1.0, 0.0625, 1.0, 0.4688, 1.0, 0.5, 1.0, 0.5, 1.0, 0.4688, 1.0, 0.875, 1.0, 0.9062, 1.0, 0.9062, 1.0, 0.875, 1.0, 0.03125, 1.0, 0.0625, 1.0, 0.0625, 1.0, 0.03125, 1.0, 0.4375, 1.0, 0.4688, 1.0, 0.4688, 1.0, 0.4375, 1.0, 0.8438, 1.0, 0.875, 1.0, 0.875, 1.0, 0.8438, 1.0, 0.0, 1.0, 0.03125, 1.0, 0.03125, 1.0, 0.0, 1.0, 0.4062, 1.0, 0.4375, 1.0, 0.4375, 1.0, 0.4062, 1.0, 0.8125, 1.0, 0.8438, 1.0, 0.8438, 1.0, 0.8125, 1.0, 0.375, 1.0, 0.4062, 1.0, 0.4062, 1.0, 0.375, 1.0, 0.7812, 1.0, 0.8125, 1.0, 0.8125, 1.0, 0.7812, 1.0, 0.3438, 1.0, 0.375, 1.0, 0.375, 1.0, 0.3438, 1.0, 0.75, 1.0, 0.7812, 1.0, 0.7812, 1.0, 0.75, 1.0, 0.3125, 1.0, 0.3438, 1.0, 0.3438, 1.0, 0.3125, 1.0, 0.7188, 1.0, 0.75, 1.0, 0.75, 1.0, 0.7188, 1.0, 0.2812, 1.0, 0.3125, 1.0, 0.3125, 1.0, 0.2812, 1.0, 0.6875, 1.0, 0.7188, 1.0, 0.7188, 1.0, 0.6875, 1.0, 0.25, 1.0, 0.2812, 1.0, 0.2812, 1.0, 0.25, 1.0, 0.6562, 1.0, 0.6875, 1.0, 0.6875, 1.0, 0.6562, 1.0, 0.2188, 1.0, 0.25, 1.0, 0.25, 1.0, 0.2188, 1.0, 0.625, 1.0, 0.6562, 1.0, 0.6562, 1.0, 0.625, 1.0, 0.0, 1.0, 0.03125, 1.0, 0.03125, 1.0, 0.0, 1.0, 0.5, 1.0, 0.5312, 1.0, 0.5312, 1.0, 0.5, 1.0, 0.9062, 1.0, 0.9375, 1.0, 0.9375, 1.0, 0.9062, 1.0, 0.0625, 1.0, 0.09375, 1.0, 0.09375, 1.0, 0.0625, 1.0, 0.4688, 1.0, 0.5, 1.0, 0.5, 1.0, 0.4688, 1.0, 0.875, 1.0, 0.9062, 1.0, 0.9062, 1.0, 0.875, 1.0, 0.03125, 1.0, 0.0625, 1.0, 0.0625, 1.0, 0.03125, 1.0, 0.4375, 1.0, 0.4688, 1.0, 0.4688, 1.0, 0.4375, 1.0, 0.8438, 1.0, 0.875, 1.0, 0.875, 1.0, 0.8438, 1.0, 0.0, 1.0, 0.03125, 1.0, 0.03125, 1.0, 0.0, 1.0, 0.4062, 1.0, 0.4375, 1.0, 0.4375, 1.0, 0.4062, 1.0, 0.8125, 1.0, 0.8438, 1.0, 0.8438, 1.0, 0.8125, 1.0, 0.375, 1.0, 0.4062, 1.0, 0.4062, 1.0, 0.375, 1.0, 0.7812, 1.0, 0.8125, 1.0, 0.8125, 1.0, 0.7812, 1.0, 0.3438, 1.0, 0.375, 1.0, 0.375, 1.0, 0.3438, 1.0, 0.75, 1.0, 0.7812, 1.0, 0.7812, 1.0, 0.75, 1.0, 0.3125, 1.0, 0.3438, 1.0, 0.3438, 1.0, 0.3125, 1.0, 0.7188, 1.0, 0.75, 1.0, 0.75, 1.0, 0.7188, 1.0, 0.2812, 1.0, 0.3125, 1.0, 0.3125, 1.0, 0.2812, 1.0, 0.6875, 1.0, 0.7188, 1.0, 0.7188, 1.0, 0.6875, 1.0, 0.25, 1.0, 0.2812, 1.0, 0.2812, 1.0, 0.25, 1.0, 0.6562, 1.0, 0.6875, 1.0, 0.6875, 1.0, 0.6562, 1.0, 0.2188, 1.0, 0.25, 1.0, 0.25, 1.0, 0.2188, 1.0, 0.625, 1.0, 0.6562, 1.0, 0.6562, 1.0, 0.625, 1.0, 0.1875, 1.0, 0.2188, 1.0, 0.2188, 1.0, 0.1875, 1.0, 0.5938, 1.0, 0.625, 1.0, 0.625, 1.0, 0.5938, 1.0, 0.1562, 1.0, 0.1875, 1.0, 0.1875, 1.0, 0.1562, 1.0, 0.5625, 1.0, 0.5938, 1.0, 0.5938, 1.0, 0.5625, 1.0, 0.9688, 1.0, 1.0, 1.0, 1.0, 1.0, 0.9688, 1.0, 0.125, 1.0, 0.1562, 1.0, 0.1562, 1.0, 0.125, 1.0, 0.5312, 1.0, 0.5625, 1.0, 0.5625, 1.0, 0.5312, 1.0, 0.9375, 1.0, 0.9688, 1.0, 0.9688, 1.0, 0.9375, 1.0, 0.3125, 1.0, 0.3438, 1.0, 0.3438, 1.0, 0.3125, 1.0, 0.4062, 1.0, 0.4375, 1.0, 0.4375, 1.0, 0.4062, 1.0, 0.8125, 1.0, 0.8438, 1.0, 0.8438, 1.0, 0.8125, 1.0, 0.375, 1.0, 0.4062, 1.0, 0.4062, 1.0, 0.375, 1.0, 0.7812, 1.0, 0.8125, 1.0, 0.8125, 1.0, 0.7812, 1.0, 0.3438, 1.0, 0.375, 1.0, 0.375, 1.0, 0.3438, 1.0, 0.75, 1.0, 0.7812, 1.0, 0.7812, 1.0, 0.75, 1.0, 0.3125, 1.0, 0.3438, 1.0, 0.3438, 1.0, 0.3125, 1.0, 0.7188, 1.0, 0.75, 1.0, 0.75, 1.0, 0.7188, 1.0, 0.2812, 1.0, 0.3125, 1.0, 0.3125, 1.0, 0.2812, 1.0, 0.6875, 1.0, 0.7188, 1.0, 0.7188, 1.0, 0.6875, 1.0, 0.25, 1.0, 0.2812, 1.0, 0.2812, 1.0, 0.25, 1.0, 0.6562, 1.0, 0.6875, 1.0, 0.6875, 1.0, 0.6562, 1.0, 0.2188, 1.0, 0.25, 1.0, 0.25, 1.0, 0.2188, 1.0, 0.625, 1.0, 0.6562, 1.0, 0.6562, 1.0, 0.625, 1.0, 0.1875, 1.0, 0.2188, 1.0, 0.2188, 1.0, 0.1875, 1.0, 0.5938, 1.0, 0.625, 1.0, 0.625, 1.0, 0.5938, 1.0, 0.1562, 1.0, 0.1875, 1.0, 0.1875, 1.0, 0.1562, 1.0, 0.5625, 1.0, 0.5938, 1.0, 0.5938, 1.0, 0.5625, 1.0, 0.9688, 1.0, 1.0, 1.0, 1.0, 1.0, 0.9688, 1.0, 0.125, 1.0, 0.1562, 1.0, 0.1562, 1.0, 0.125, 1.0, 0.5312, 1.0, 0.5625, 1.0, 0.5625, 1.0, 0.5312, 1.0, 0.9375, 1.0, 0.9688, 1.0, 0.9688, 1.0, 0.9375, 1.0, 0.09375, 1.0, 0.125, 1.0, 0.125, 1.0, 0.09375, 1.0, 0.5, 1.0, 0.5312, 1.0, 0.5312, 1.0, 0.5, 1.0, 0.9062, 1.0, 0.9375, 1.0, 0.9375, 1.0, 0.9062, 1.0, 0.0625, 1.0, 0.09375, 1.0, 0.09375, 1.0, 0.0625, 1.0, 0.4688, 1.0, 0.5, 1.0, 0.5, 1.0, 0.4688, 1.0, 0.875, 1.0, 0.9062, 1.0, 0.9062, 1.0, 0.875, 1.0, 0.03125, 1.0, 0.0625, 1.0, 0.0625, 1.0, 0.03125, 1.0, 0.4375, 1.0, 0.4688, 1.0, 0.4688, 1.0, 0.4375, 1.0, 0.8438, 1.0, 0.875, 1.0, 0.875, 1.0, 0.8438, 1.0, 0.2188, 1.0, 0.25, 1.0, 0.25, 1.0, 0.2188, 1.0, 0.7188, 1.0, 0.75, 1.0, 0.75, 1.0, 0.7188, 1.0, 0.2812, 1.0, 0.3125, 1.0, 0.3125, 1.0, 0.2812, 1.0, 0.6875, 1.0, 0.7188, 1.0, 0.7188, 1.0, 0.6875, 1.0, 0.25, 1.0, 0.2812, 1.0, 0.2812, 1.0, 0.25, 1.0, 0.6562, 1.0, 0.6875, 1.0, 0.6875, 1.0, 0.6562, 1.0, 0.2188, 1.0, 0.25, 1.0, 0.25, 1.0, 0.2188, 1.0, 0.625, 1.0, 0.6562, 1.0, 0.6562, 1.0, 0.625, 1.0, 0.1875, 1.0, 0.2188, 1.0, 0.2188, 1.0, 0.1875, 1.0, 0.5938, 1.0, 0.625, 1.0, 0.625, 1.0, 0.5938, 1.0, 0.1562, 1.0, 0.1875, 1.0, 0.1875, 1.0, 0.1562, 1.0, 0.5625, 1.0, 0.5938, 1.0, 0.5938, 1.0, 0.5625, 1.0, 0.9688, 1.0, 1.0, 1.0, 1.0, 1.0, 0.9688, 1.0, 0.125, 1.0, 0.1562, 1.0, 0.1562, 1.0, 0.125, 1.0, 0.5312, 1.0, 0.5625, 1.0, 0.5625, 1.0, 0.5312, 1.0, 0.9375, 1.0, 0.9688, 1.0, 0.9688, 1.0, 0.9375, 1.0, 0.09375, 1.0, 0.125, 1.0, 0.125, 1.0, 0.09375, 1.0, 0.5, 1.0, 0.5312, 1.0, 0.5312, 1.0, 0.5, 1.0, 0.9062, 1.0, 0.9375, 1.0, 0.9375, 1.0, 0.9062, 1.0, 0.0625, 1.0, 0.09375, 1.0, 0.09375, 1.0, 0.0625, 1.0, 0.4688, 1.0, 0.5, 1.0, 0.5, 1.0, 0.4688, 1.0, 0.875, 1.0, 0.9062, 1.0, 0.9062, 1.0, 0.875, 1.0, 0.03125, 1.0, 0.0625, 1.0, 0.0625, 1.0, 0.03125, 1.0, 0.4375, 1.0, 0.4688, 1.0, 0.4688, 1.0, 0.4375, 1.0, 0.8438, 1.0, 0.875, 1.0, 0.875, 1.0, 0.8438, 1.0, 0.0, 1.0, 0.03125, 1.0, 0.03125, 1.0, 0.0, 1.0, 0.4062, 1.0, 0.4375, 1.0, 0.4375, 1.0, 0.4062, 1.0, 0.8125, 1.0, 0.8438, 1.0, 0.8438, 1.0, 0.8125, 1.0, 0.375, 1.0, 0.4062, 1.0, 0.4062, 1.0, 0.375, 1.0, 0.7812, 1.0, 0.8125, 1.0, 0.8125, 1.0, 0.7812, 1.0, 0.3438, 1.0, 0.375, 1.0, 0.375, 1.0, 0.3438, 1.0, 0.75, 1.0, 0.7812, 1.0, 0.7812, 1.0, 0.75, 1.0, 0.2968, 0.4854, 0.25, 0.49, 0.2032, 0.4854, 0.1582, 0.4717, 0.1167, 0.4496, 0.08029, 0.4197, 0.05045, 0.3833, 0.02827, 0.3418, 0.01461, 0.2968, 0.01, 0.25, 0.01461, 0.2032, 0.02827, 0.1582, 0.05045, 0.1167, 0.08029, 0.08029, 0.1167, 0.05045, 0.1582, 0.02827, 0.2032, 0.01461, 0.25, 0.01, 0.2968, 0.01461, 0.3418, 0.02827, 0.3833, 0.05045, 0.4197, 0.08029, 0.4496, 0.1167, 0.4717, 0.1582, 0.4854, 0.2032, 0.49, 0.25, 0.4854, 0.2968, 0.4717, 0.3418, 0.4496, 0.3833, 0.4197, 0.4197, 0.3833, 0.4496, 0.3418, 0.4717, 0.625, 1.0, 0.6562, 1.0, 0.6562, 1.0, 0.625, 1.0, 0.1875, 1.0, 0.2188, 1.0, 0.2188, 1.0, 0.1875, 1.0, 0.5938, 1.0, 0.625, 1.0, 0.625, 1.0, 0.5938, 1.0, 0.1562, 1.0, 0.1875, 1.0, 0.1875, 1.0, 0.1562, 1.0, 0.5625, 1.0, 0.5938, 1.0, 0.5938, 1.0, 0.5625, 1.0, 0.9688, 1.0, 1.0, 1.0, 1.0, 1.0, 0.9688, 1.0, 0.125, 1.0, 0.1562, 1.0, 0.1562, 1.0, 0.125, 1.0, 0.5312, 1.0, 0.5625, 1.0, 0.5625, 1.0, 0.5312, 1.0, 0.9375, 1.0, 0.9688, 1.0, 0.9688, 1.0, 0.9375, 1.0, 0.09375, 1.0, 0.125, 1.0, 0.125, 1.0, 0.09375, 1.0, 0.5, 1.0, 0.5312, 1.0, 0.5312, 1.0, 0.5, 1.0, 0.9062, 1.0, 0.9375, 1.0, 0.9375, 1.0, 0.9062, 1.0, 0.0625, 1.0, 0.09375, 1.0, 0.09375, 1.0, 0.0625, 1.0, 0.4688, 1.0, 0.5, 1.0, 0.5, 1.0, 0.4688, 1.0, 0.875, 1.0, 0.9062, 1.0, 0.9062, 1.0, 0.875, 1.0, 0.03125, 1.0, 0.0625, 1.0, 0.0625, 1.0, 0.03125, 1.0, 0.4375, 1.0, 0.4688, 1.0, 0.4688, 1.0, 0.4375, 1.0, 0.8438, 1.0, 0.875, 1.0, 0.875, 1.0, 0.8438, 1.0, 0.0, 1.0, 0.03125, 1.0, 0.03125, 1.0, 0.0, 1.0, 0.4062, 1.0, 0.4375, 1.0, 0.4375, 1.0, 0.4062, 1.0, 0.8125, 1.0, 0.8438, 1.0, 0.8438, 1.0, 0.8125, 1.0, 0.375, 1.0, 0.4062, 1.0, 0.4062, 1.0, 0.375, 1.0, 0.7812, 1.0, 0.8125, 1.0, 0.8125, 1.0, 0.7812, 1.0, 0.3438, 1.0, 0.375, 1.0, 0.375, 1.0, 0.3438, 1.0, 0.75, 1.0, 0.7812, 1.0, 0.7812, 1.0, 0.75, 1.0, 0.3125, 1.0, 0.3438, 1.0, 0.3438, 1.0, 0.3125, 1.0, 0.7188, 1.0, 0.75, 1.0, 0.75, 1.0, 0.7188, 1.0, 0.2812, 1.0, 0.3125, 1.0, 0.3125, 1.0, 0.2812, 1.0, 0.6875, 1.0, 0.7188, 1.0, 0.7188, 1.0, 0.6875, 1.0, 0.25, 1.0, 0.2812, 1.0, 0.2812, 1.0, 0.25, 1.0, 0.6562, 1.0, 0.6875, 1.0, 0.6875, 1.0, 0.6562, 1.0, 0.2968, 0.4854, 0.25, 0.49, 0.2032, 0.4854, 0.1582, 0.4717, 0.1167, 0.4496, 0.08029, 0.4197, 0.05045, 0.3833, 0.02827, 0.3418, 0.01461, 0.2968, 0.01, 0.25, 0.01461, 0.2032, 0.02827, 0.1582, 0.05045, 0.1167, 0.08029, 0.08029, 0.1167, 0.05045, 0.1582, 0.02827, 0.2032, 0.01461, 0.25, 0.01, 0.2968, 0.01461, 0.3418, 0.02827, 0.3833, 0.05045, 0.4197, 0.08029, 0.4496, 0.1167, 0.4717, 0.1582, 0.4854, 0.2032, 0.49, 0.25, 0.4854, 0.2968, 0.4717, 0.3418, 0.4496, 0.3833, 0.4197, 0.4197, 0.3833, 0.4496, 0.3418, 0.4717])
me_cylinder_013.materials.append(mat_material_002)
me_cylinder_013.update()
me_skan_130 = bpy.data.meshes.new('skan.130')
me_skan_130.from_pydata([(-0.2033, 0.1614, -0.01424), (0.3083, -0.3901, -0.5279), (0.2778, -0.2233, -0.1444), (-0.1645, 0.008092, -0.1667), (0.1422, -0.3094, -0.7426), (-0.1089, -0.1603, -0.7741), (0.1816, -0.1195, 0.03364), (0.302, -0.4142, -0.63), (-0.2256, -0.02273, -0.6), (-0.1985, 0.1568, -0.1399), (0.1119, -0.3586, -0.9409), (-0.0673, -0.193, -0.963), (0.1593, -0.212, -0.4006), (-0.01852, -0.01982, -0.3828), (-0.2348, 0.05331, -0.5216), (-0.09318, -0.04201, -0.5161), (-0.151, 0.01464, -0.4919), (-0.1516, -0.05187, -0.7245), (-0.05095, -0.1381, -0.7237), (0.1197, -0.3239, -0.6021), (-0.07549, 0.01042, -0.2814), (-0.01433, -0.04142, -0.2791), (0.1669, -0.1765, -0.3008), (-0.1977, 0.1579, -0.1402), (-0.2025, 0.1625, -0.01456), (0.2787, -0.2222, -0.1447), (-0.1636, 0.009177, -0.1671), (0.143, -0.3083, -0.7429), (-0.108, -0.1592, -0.7744), (0.1825, -0.1185, 0.03332), (0.3091, -0.389, -0.5282), (0.3029, -0.4131, -0.6303), (-0.2248, -0.02164, -0.6004), (0.1127, -0.3575, -0.9413), (-0.06646, -0.1919, -0.9633), (0.1602, -0.2109, -0.4009), (-0.01767, -0.01873, -0.3831), (-0.09234, -0.04093, -0.5164), (-0.1502, 0.01573, -0.4922), (-0.234, 0.05439, -0.5219), (-0.1508, -0.05078, -0.7248), (-0.05011, -0.137, -0.724), (0.1205, -0.3228, -0.6024), (-0.07465, 0.01151, -0.2817), (-0.01349, -0.04033, -0.2794), (0.1677, -0.1754, -0.3011)], [], [(0, 9, 3, 2, 6), (14, 8, 1, 12, 13, 15, 16), (11, 10, 4, 5), (5, 4, 19, 7, 1, 8, 17, 18), (13, 12, 22, 2, 3, 20, 21), (24, 29, 25, 26, 23), (39, 38, 37, 36, 35, 30, 32), (34, 28, 27, 33), (28, 41, 40, 32, 30, 31, 42, 27), (36, 44, 43, 26, 25, 45, 35), (15, 13, 36, 37), (21, 20, 43, 44), (18, 17, 40, 41), (16, 15, 37, 38), (13, 21, 44, 36), (5, 18, 41, 28), (14, 16, 38, 39), (22, 12, 35, 45), (0, 6, 29, 24), (19, 4, 27, 42), (8, 14, 39, 32), (2, 22, 45, 25), (1, 7, 31, 30), (7, 19, 42, 31), (12, 1, 30, 35), (3, 9, 23, 26), (11, 5, 28, 34), (10, 11, 34, 33), (6, 2, 25, 29), (4, 10, 33, 27), (20, 3, 26, 43), (9, 0, 24, 23), (17, 8, 32, 40)])
_uv = me_skan_130.uv_layers.new(name='UVMap')
_uv.uv.foreach_set('vector', [0.0, 0.0, 0.0, 0.128, 0.1325, 0.2, 0.8762, 0.2, 0.6964, 0.0, 0.0, 0.5179, 0.06779, 0.6, 1.0, 0.6, 0.7684, 0.4, 0.3359, 0.4, 0.2419, 0.5328, 0.1301, 0.4997, 0.3423, 1.0, 0.6972, 1.0, 0.7117, 0.8, 0.2889, 0.8, 0.2889, 0.8, 0.7117, 0.8, 0.6839, 0.674, 1.0, 0.705, 1.0, 0.6, 0.06779, 0.6, 0.1558, 0.7409, 0.3455, 0.7539, 0.3359, 0.4, 0.7684, 0.4, 0.6863, 0.3496, 0.8762, 0.2, 0.1325, 0.2, 0.2482, 0.2917, 0.3632, 0.2977, 0.0, 0.0, 0.6964, 0.0, 0.8762, 0.2, 0.1325, 0.2, 0.0, 0.128, 0.0, 0.5179, 0.1301, 0.4997, 0.2419, 0.5328, 0.3359, 0.4, 0.7684, 0.4, 1.0, 0.6, 0.06779, 0.6, 0.3423, 1.0, 0.2889, 0.8, 0.7117, 0.8, 0.6972, 1.0, 0.2889, 0.8, 0.3455, 0.7539, 0.1558, 0.7409, 0.06779, 0.6, 1.0, 0.6, 1.0, 0.705, 0.6839, 0.674, 0.7117, 0.8, 0.3359, 0.4, 0.3632, 0.2977, 0.2482, 0.2917, 0.1325, 0.2, 0.8762, 0.2, 0.6863, 0.3496, 0.7684, 0.4, 0.2419, 0.5328, 0.3359, 0.4, 0.3359, 0.4, 0.2419, 0.5328, 0.3632, 0.2977, 0.2482, 0.2917, 0.2482, 0.2917, 0.3632, 0.2977, 0.3455, 0.7539, 0.1558, 0.7409, 0.1558, 0.7409, 0.3455, 0.7539, 0.1301, 0.4997, 0.2419, 0.5328, 0.2419, 0.5328, 0.1301, 0.4997, 0.3359, 0.4, 0.3632, 0.2977, 0.3632, 0.2977, 0.3359, 0.4, 0.2889, 0.8, 0.3455, 0.7539, 0.3455, 0.7539, 0.2889, 0.8, 0.0, 0.5179, 0.1301, 0.4997, 0.1301, 0.4997, 0.0, 0.5179, 0.6863, 0.3496, 0.7684, 0.4, 0.7684, 0.4, 0.6863, 0.3496, 0.0, 0.0, 0.6964, 0.0, 0.6964, 0.0, 0.0, 0.0, 0.6839, 0.674, 0.7117, 0.8, 0.7117, 0.8, 0.6839, 0.674, 0.06779, 0.6, 0.0, 0.5179, 0.0, 0.5179, 0.06779, 0.6, 0.8762, 0.2, 0.6863, 0.3496, 0.6863, 0.3496, 0.8762, 0.2, 1.0, 0.6, 1.0, 0.705, 1.0, 0.705, 1.0, 0.6, 1.0, 0.705, 0.6839, 0.674, 0.6839, 0.674, 1.0, 0.705, 0.7684, 0.4, 1.0, 0.6, 1.0, 0.6, 0.7684, 0.4, 0.1325, 0.2, 0.0, 0.128, 0.0, 0.128, 0.1325, 0.2, 0.3423, 1.0, 0.2889, 0.8, 0.2889, 0.8, 0.3423, 1.0, 0.6972, 1.0, 0.3423, 1.0, 0.3423, 1.0, 0.6972, 1.0, 0.6964, 0.0, 0.8762, 0.2, 0.8762, 0.2, 0.6964, 0.0, 0.7117, 0.8, 0.6972, 1.0, 0.6972, 1.0, 0.7117, 0.8, 0.2482, 0.2917, 0.1325, 0.2, 0.1325, 0.2, 0.2482, 0.2917, 0.0, 0.128, 0.0, 0.0, 0.0, 0.0, 0.0, 0.128, 0.1558, 0.7409, 0.06779, 0.6, 0.06779, 0.6, 0.1558, 0.7409])
me_skan_130.materials.append(mat_skan)
me_skan_130.update()
me_skan_131 = bpy.data.meshes.new('skan.131')
me_skan_131.from_pydata([(-0.06687, -0.2541, -0.1014), (-0.2064, 0.6185, -0.3226), (-0.03892, 0.3708, -0.02866), (-0.0837, -0.08149, -0.2363), (-0.3637, 0.5174, -0.5353), (-0.4139, 0.2553, -0.6581), (0.04431, 0.1811, 0.06516), (-0.2603, 0.6614, -0.4019), (-0.3499, 0.03094, -0.5663), (-0.1532, -0.2082, -0.1807), (-0.4619, 0.5894, -0.7022), (-0.5363, 0.3648, -0.7654), (-0.1929, 0.3603, -0.2653), (-0.2573, 0.1072, -0.2912), (-0.3424, -0.04837, -0.4911), (-0.3153, 0.1104, -0.4343), (-0.3195, 0.02599, -0.4333), (-0.4385, 0.1408, -0.6098), (-0.4093, 0.2664, -0.579), (-0.2495, 0.4665, -0.4658), (-0.1903, 0.01594, -0.251), (-0.1716, 0.0913, -0.2309), (-0.1484, 0.3118, -0.182), (-0.1532, -0.2082, -0.1807), (-0.06687, -0.2541, -0.1014), (-0.03892, 0.3708, -0.02866), (-0.0837, -0.08149, -0.2363), (-0.3637, 0.5174, -0.5353), (-0.4139, 0.2553, -0.6581), (0.04431, 0.1811, 0.06516), (-0.2064, 0.6185, -0.3226), (-0.2603, 0.6614, -0.4019), (-0.3499, 0.03094, -0.5663), (-0.4619, 0.5894, -0.7022), (-0.5363, 0.3648, -0.7654), (-0.1929, 0.3603, -0.2653), (-0.2573, 0.1072, -0.2912), (-0.3153, 0.1104, -0.4343), (-0.3195, 0.02599, -0.4333), (-0.3424, -0.04837, -0.4911), (-0.4385, 0.1408, -0.6098), (-0.4093, 0.2664, -0.579), (-0.2495, 0.4665, -0.4658), (-0.1903, 0.01594, -0.251), (-0.1716, 0.0913, -0.2309), (-0.1484, 0.3118, -0.182), (-0.154, -0.2082, -0.1801), (-0.0677, -0.2541, -0.1008), (-0.03975, 0.3708, -0.0281), (-0.08453, -0.08149, -0.2358), (-0.3645, 0.5174, -0.5348), (-0.4148, 0.2553, -0.6575), (0.04348, 0.1811, 0.06571), (-0.2072, 0.6185, -0.3221), (-0.2612, 0.6614, -0.4013), (-0.3508, 0.03094, -0.5658), (-0.4627, 0.5894, -0.7016), (-0.5371, 0.3648, -0.7648), (-0.1937, 0.3603, -0.2648), (-0.2581, 0.1072, -0.2907), (-0.3161, 0.1104, -0.4337), (-0.3203, 0.02599, -0.4328), (-0.3433, -0.04837, -0.4905), (-0.4394, 0.1408, -0.6093), (-0.4101, 0.2664, -0.5784), (-0.2503, 0.4665, -0.4653), (-0.1911, 0.01595, -0.2504), (-0.1724, 0.09131, -0.2303), (-0.1493, 0.3118, -0.1814), (-0.1535, -0.2085, -0.1797), (-0.0672, -0.2543, -0.1005), (-0.03925, 0.3705, -0.02775), (-0.08403, -0.08175, -0.2354), (0.04398, 0.1808, 0.06606), (-0.2067, 0.6182, -0.3217), (-0.3503, 0.03068, -0.5654), (-0.1932, 0.3601, -0.2644), (-0.2576, 0.107, -0.2903), (-0.3156, 0.1101, -0.4334), (-0.3198, 0.02573, -0.4324), (-0.3428, -0.04864, -0.4902), (-0.4388, 0.1405, -0.6089), (-0.4096, 0.2661, -0.5781), (-0.3503, 0.03068, -0.5654), (-0.4388, 0.1405, -0.6089), (-0.4096, 0.2661, -0.5781), (-0.04008, 0.3705, -0.02719), (-0.08486, -0.08175, -0.2349), (-0.3648, 0.5171, -0.5339), (-0.4151, 0.2551, -0.6566), (-0.2076, 0.6182, -0.3212), (-0.2615, 0.6611, -0.4004), (-0.3511, 0.03068, -0.5649), (-0.463, 0.5892, -0.7007), (-0.5374, 0.3646, -0.7639), (-0.1941, 0.3601, -0.2639), (-0.2584, 0.107, -0.2898), (-0.4397, 0.1405, -0.6084), (-0.4104, 0.2661, -0.5775), (-0.2507, 0.4663, -0.4644), (-0.1915, 0.01568, -0.2495), (-0.1728, 0.09104, -0.2294), (-0.1496, 0.3116, -0.1805)], [], [(1, 12, 76, 74), (63, 55, 92, 97), (11, 10, 4, 5), (5, 4, 19, 7, 1, 8, 17, 18), (13, 12, 22, 2, 3, 20, 21), (23, 24, 47, 46), (43, 26, 49, 66), (27, 33, 56, 50), (29, 25, 48, 52), (33, 34, 57, 56), (19, 4, 27, 42), (8, 14, 39, 32), (2, 22, 45, 25), (1, 7, 31, 30), (7, 19, 42, 31), (12, 1, 30, 35), (3, 9, 23, 26), (11, 5, 28, 34), (10, 11, 34, 33), (6, 2, 25, 29), (4, 10, 33, 27), (20, 3, 26, 43), (9, 0, 24, 23), (14, 8, 75, 80), (15, 13, 36, 37), (21, 20, 43, 44), (49, 48, 86, 87), (16, 15, 37, 38), (13, 21, 44, 36), (5, 18, 41, 28), (14, 16, 38, 39), (22, 12, 35, 45), (0, 6, 29, 24), (47, 52, 48, 49, 46), (62, 61, 60, 59, 58, 53, 55), (50, 56, 93, 88), (16, 14, 80, 79), (57, 51, 89, 94), (40, 32, 55, 63), (37, 36, 59, 60), (44, 43, 66, 67), (41, 40, 63, 64), (38, 37, 60, 61), (36, 44, 67, 59), (28, 41, 64, 51), (39, 38, 61, 62), (45, 35, 58, 68), (24, 29, 52, 47), (42, 27, 50, 65), (32, 39, 62, 55), (25, 45, 68, 48), (30, 31, 54, 53), (31, 42, 65, 54), (35, 30, 53, 58), (26, 23, 46, 49), (34, 28, 51, 57), (70, 69, 72, 71, 73), (80, 75, 74, 76, 77, 78, 79), (81, 75, 83, 84), (82, 81, 84, 85), (94, 89, 88, 93), (89, 98, 97, 92, 90, 91, 99, 88), (96, 101, 100, 87, 86, 102, 95), (64, 63, 97, 98), (0, 9, 69, 70), (51, 64, 98, 89), (53, 54, 91, 90), (3, 2, 71, 72), (65, 50, 88, 99), (55, 53, 90, 92), (17, 8, 75, 81), (32, 40, 84, 83), (54, 65, 99, 91), (56, 57, 94, 93), (18, 17, 81, 82), (40, 41, 85, 84), (6, 0, 70, 73), (8, 32, 83, 75), (58, 59, 96, 95), (8, 1, 74, 75), (66, 49, 87, 100), (67, 66, 100, 101), (9, 3, 72, 69), (12, 13, 77, 76), (59, 67, 101, 96), (2, 6, 73, 71), (41, 18, 82, 85), (13, 15, 78, 77), (68, 58, 95, 102), (15, 16, 79, 78), (48, 68, 102, 86)])
_uv = me_skan_131.uv_layers.new(name='UVMap')
_uv.uv.foreach_set('vector', [1.0, 0.6, 0.7684, 0.4, 0.7684, 0.4, 1.0, 0.6, 0.1558, 0.7409, 0.06779, 0.6, 0.06779, 0.6, 0.1558, 0.7409, 0.3423, 1.0, 0.6972, 1.0, 0.7117, 0.8, 0.2889, 0.8, 0.2889, 0.8, 0.7117, 0.8, 0.6839, 0.674, 1.0, 0.705, 1.0, 0.6, 0.06779, 0.6, 0.1558, 0.7409, 0.3455, 0.7539, 0.3359, 0.4, 0.7684, 0.4, 0.6863, 0.3496, 0.8762, 0.2, 0.1325, 0.2, 0.2482, 0.2917, 0.3632, 0.2977, 0.0, 0.128, 0.0, 0.0, 0.0, 0.0, 0.0, 0.128, 0.2482, 0.2917, 0.1325, 0.2, 0.1325, 0.2, 0.2482, 0.2917, 0.7117, 0.8, 0.6972, 1.0, 0.6972, 1.0, 0.7117, 0.8, 0.6964, 0.0, 0.8762, 0.2, 0.8762, 0.2, 0.6964, 0.0, 0.6972, 1.0, 0.3423, 1.0, 0.3423, 1.0, 0.6972, 1.0, 0.6839, 0.674, 0.7117, 0.8, 0.7117, 0.8, 0.6839, 0.674, 0.06779, 0.6, 0.0, 0.5179, 0.0, 0.5179, 0.06779, 0.6, 0.8762, 0.2, 0.6863, 0.3496, 0.6863, 0.3496, 0.8762, 0.2, 1.0, 0.6, 1.0, 0.705, 1.0, 0.705, 1.0, 0.6, 1.0, 0.705, 0.6839, 0.674, 0.6839, 0.674, 1.0, 0.705, 0.7684, 0.4, 1.0, 0.6, 1.0, 0.6, 0.7684, 0.4, 0.1325, 0.2, 0.0, 0.128, 0.0, 0.128, 0.1325, 0.2, 0.3423, 1.0, 0.2889, 0.8, 0.2889, 0.8, 0.3423, 1.0, 0.6972, 1.0, 0.3423, 1.0, 0.3423, 1.0, 0.6972, 1.0, 0.6964, 0.0, 0.8762, 0.2, 0.8762, 0.2, 0.6964, 0.0, 0.7117, 0.8, 0.6972, 1.0, 0.6972, 1.0, 0.7117, 0.8, 0.2482, 0.2917, 0.1325, 0.2, 0.1325, 0.2, 0.2482, 0.2917, 0.0, 0.128, 0.0, 0.0, 0.0, 0.0, 0.0, 0.128, 0.0, 0.5179, 0.06779, 0.6, 0.06779, 0.6, 0.0, 0.5179, 0.2419, 0.5328, 0.3359, 0.4, 0.3359, 0.4, 0.2419, 0.5328, 0.3632, 0.2977, 0.2482, 0.2917, 0.2482, 0.2917, 0.3632, 0.2977, 0.1325, 0.2, 0.8762, 0.2, 0.8762, 0.2, 0.1325, 0.2, 0.1301, 0.4997, 0.2419, 0.5328, 0.2419, 0.5328, 0.1301, 0.4997, 0.3359, 0.4, 0.3632, 0.2977, 0.3632, 0.2977, 0.3359, 0.4, 0.2889, 0.8, 0.3455, 0.7539, 0.3455, 0.7539, 0.2889, 0.8, 0.0, 0.5179, 0.1301, 0.4997, 0.1301, 0.4997, 0.0, 0.5179, 0.6863, 0.3496, 0.7684, 0.4, 0.7684, 0.4, 0.6863, 0.3496, 0.0, 0.0, 0.6964, 0.0, 0.6964, 0.0, 0.0, 0.0, 0.0, 0.0, 0.6964, 0.0, 0.8762, 0.2, 0.1325, 0.2, 0.0, 0.128, 0.0, 0.5179, 0.1301, 0.4997, 0.2419, 0.5328, 0.3359, 0.4, 0.7684, 0.4, 1.0, 0.6, 0.06779, 0.6, 0.7117, 0.8, 0.6972, 1.0, 0.6972, 1.0, 0.7117, 0.8, 0.1301, 0.4997, 0.0, 0.5179, 0.0, 0.5179, 0.1301, 0.4997, 0.3423, 1.0, 0.2889, 0.8, 0.2889, 0.8, 0.3423, 1.0, 0.1558, 0.7409, 0.06779, 0.6, 0.06779, 0.6, 0.1558, 0.7409, 0.2419, 0.5328, 0.3359, 0.4, 0.3359, 0.4, 0.2419, 0.5328, 0.3632, 0.2977, 0.2482, 0.2917, 0.2482, 0.2917, 0.3632, 0.2977, 0.3455, 0.7539, 0.1558, 0.7409, 0.1558, 0.7409, 0.3455, 0.7539, 0.1301, 0.4997, 0.2419, 0.5328, 0.2419, 0.5328, 0.1301, 0.4997, 0.3359, 0.4, 0.3632, 0.2977, 0.3632, 0.2977, 0.3359, 0.4, 0.2889, 0.8, 0.3455, 0.7539, 0.3455, 0.7539, 0.2889, 0.8, 0.0, 0.5179, 0.1301, 0.4997, 0.1301, 0.4997, 0.0, 0.5179, 0.6863, 0.3496, 0.7684, 0.4, 0.7684, 0.4, 0.6863, 0.3496, 0.0, 0.0, 0.6964, 0.0, 0.6964, 0.0, 0.0, 0.0, 0.6839, 0.674, 0.7117, 0.8, 0.7117, 0.8, 0.6839, 0.674, 0.06779, 0.6, 0.0, 0.5179, 0.0, 0.5179, 0.06779, 0.6, 0.8762, 0.2, 0.6863, 0.3496, 0.6863, 0.3496, 0.8762, 0.2, 1.0, 0.6, 1.0, 0.705, 1.0, 0.705, 1.0, 0.6, 1.0, 0.705, 0.6839, 0.674, 0.6839, 0.674, 1.0, 0.705, 0.7684, 0.4, 1.0, 0.6, 1.0, 0.6, 0.7684, 0.4, 0.1325, 0.2, 0.0, 0.128, 0.0, 0.128, 0.1325, 0.2, 0.3423, 1.0, 0.2889, 0.8, 0.2889, 0.8, 0.3423, 1.0, 0.0, 0.0, 0.0, 0.128, 0.1325, 0.2, 0.8762, 0.2, 0.6964, 0.0, 0.0, 0.5179, 0.06779, 0.6, 1.0, 0.6, 0.7684, 0.4, 0.3359, 0.4, 0.2419, 0.5328, 0.1301, 0.4997, 0.1558, 0.7409, 0.06779, 0.6, 0.06779, 0.6, 0.1558, 0.7409, 0.3455, 0.7539, 0.1558, 0.7409, 0.1558, 0.7409, 0.3455, 0.7539, 0.3423, 1.0, 0.2889, 0.8, 0.7117, 0.8, 0.6972, 1.0, 0.2889, 0.8, 0.3455, 0.7539, 0.1558, 0.7409, 0.06779, 0.6, 1.0, 0.6, 1.0, 0.705, 0.6839, 0.674, 0.7117, 0.8, 0.3359, 0.4, 0.3632, 0.2977, 0.2482, 0.2917, 0.1325, 0.2, 0.8762, 0.2, 0.6863, 0.3496, 0.7684, 0.4, 0.3455, 0.7539, 0.1558, 0.7409, 0.1558, 0.7409, 0.3455, 0.7539, 0.0, 0.0, 0.0, 0.128, 0.0, 0.128, 0.0, 0.0, 0.2889, 0.8, 0.3455, 0.7539, 0.3455, 0.7539, 0.2889, 0.8, 1.0, 0.6, 1.0, 0.705, 1.0, 0.705, 1.0, 0.6, 0.1325, 0.2, 0.8762, 0.2, 0.8762, 0.2, 0.1325, 0.2, 0.6839, 0.674, 0.7117, 0.8, 0.7117, 0.8, 0.6839, 0.674, 0.06779, 0.6, 1.0, 0.6, 1.0, 0.6, 0.06779, 0.6, 0.1558, 0.7409, 0.06779, 0.6, 0.06779, 0.6, 0.1558, 0.7409, 0.06779, 0.6, 0.1558, 0.7409, 0.1558, 0.7409, 0.06779, 0.6, 1.0, 0.705, 0.6839, 0.674, 0.6839, 0.674, 1.0, 0.705, 0.6972, 1.0, 0.3423, 1.0, 0.3423, 1.0, 0.6972, 1.0, 0.3455, 0.7539, 0.1558, 0.7409, 0.1558, 0.7409, 0.3455, 0.7539, 0.1558, 0.7409, 0.3455, 0.7539, 0.3455, 0.7539, 0.1558, 0.7409, 0.6964, 0.0, 0.0, 0.0, 0.0, 0.0, 0.6964, 0.0, 0.06779, 0.6, 0.06779, 0.6, 0.06779, 0.6, 0.06779, 0.6, 0.7684, 0.4, 0.3359, 0.4, 0.3359, 0.4, 0.7684, 0.4, 0.06779, 0.6, 1.0, 0.6, 1.0, 0.6, 0.06779, 0.6, 0.2482, 0.2917, 0.1325, 0.2, 0.1325, 0.2, 0.2482, 0.2917, 0.3632, 0.2977, 0.2482, 0.2917, 0.2482, 0.2917, 0.3632, 0.2977, 0.0, 0.128, 0.1325, 0.2, 0.1325, 0.2, 0.0, 0.128, 0.7684, 0.4, 0.3359, 0.4, 0.3359, 0.4, 0.7684, 0.4, 0.3359, 0.4, 0.3632, 0.2977, 0.3632, 0.2977, 0.3359, 0.4, 0.8762, 0.2, 0.6964, 0.0, 0.6964, 0.0, 0.8762, 0.2, 0.3455, 0.7539, 0.3455, 0.7539, 0.3455, 0.7539, 0.3455, 0.7539, 0.3359, 0.4, 0.2419, 0.5328, 0.2419, 0.5328, 0.3359, 0.4, 0.6863, 0.3496, 0.7684, 0.4, 0.7684, 0.4, 0.6863, 0.3496, 0.2419, 0.5328, 0.1301, 0.4997, 0.1301, 0.4997, 0.2419, 0.5328, 0.8762, 0.2, 0.6863, 0.3496, 0.6863, 0.3496, 0.8762, 0.2])
me_skan_131.materials.append(mat_skan)
me_skan_131.update()
me_skan_132 = bpy.data.meshes.new('skan.132')
me_skan_132.from_pydata([(-0.2815, 0.004758, -0.01742), (0.4076, 0.5994, 0.01692), (0.3179, 0.1902, 0.03465), (-0.1703, 0.1863, -0.07159), (0.2071, 0.7994, 0.01865), (-0.08316, 0.8113, -0.02436), (0.1966, -0.0005592, 0.01001), (0.4076, 0.7045, 0.01805), (-0.242, 0.6177, -0.03631), (-0.2878, 0.1274, 0.01038), (0.1947, 1.005, 0.007471), (-0.04984, 0.9993, 0.02027), (0.1936, 0.4437, 0.02484), (-0.06266, 0.3927, 0.04921), (-0.2892, 0.5242, -0.003642), (-0.1196, 0.5321, 0.01509), (-0.1974, 0.4991, 0.01458), (-0.1795, 0.7403, 0.01721), (-0.04758, 0.7533, 0.01763), (0.2134, 0.6682, -0.03779), (-0.1152, 0.291, 0.01251), (-0.03519, 0.297, 0.01274), (0.1872, 0.3381, 0.03349), (-0.2878, 0.1274, 0.01038), (-0.2815, 0.004758, -0.01742), (0.3179, 0.1902, 0.03465), (-0.1703, 0.1863, -0.07159), (0.2071, 0.7994, 0.01865), (-0.08316, 0.8113, -0.02436), (0.1966, -0.0005592, 0.01001), (0.4076, 0.5994, 0.01692), (0.4076, 0.7045, 0.01805), (-0.242, 0.6177, -0.03631), (0.1947, 1.005, 0.007471), (-0.04984, 0.9993, 0.02027), (0.1936, 0.4437, 0.02484), (-0.06266, 0.3927, 0.04921), (-0.1196, 0.5321, 0.01509), (-0.1974, 0.4991, 0.01458), (-0.2892, 0.5242, -0.003642), (-0.1795, 0.7403, 0.01721), (-0.04758, 0.7533, 0.01763), (0.2134, 0.6682, -0.03779), (-0.1152, 0.291, 0.01251), (-0.03519, 0.297, 0.01274), (0.1872, 0.3381, 0.03349)], [], [(0, 9, 3, 2, 6), (14, 8, 1, 12, 13, 15, 16), (11, 10, 4, 5), (5, 4, 19, 7, 1, 8, 17, 18), (13, 12, 22, 2, 3, 20, 21), (24, 29, 25, 26, 23), (39, 38, 37, 36, 35, 30, 32), (34, 28, 27, 33), (28, 41, 40, 32, 30, 31, 42, 27), (36, 44, 43, 26, 25, 45, 35), (16, 15, 37, 38), (13, 21, 44, 36), (5, 18, 41, 28), (14, 16, 38, 39), (22, 12, 35, 45), (0, 6, 29, 24), (19, 4, 27, 42), (8, 14, 39, 32), (2, 22, 45, 25), (1, 7, 31, 30), (7, 19, 42, 31), (12, 1, 30, 35), (3, 9, 23, 26), (11, 5, 28, 34), (10, 11, 34, 33), (6, 2, 25, 29), (4, 10, 33, 27), (20, 3, 26, 43), (9, 0, 24, 23), (17, 8, 32, 40), (15, 13, 36, 37), (21, 20, 43, 44), (18, 17, 40, 41)])
_uv = me_skan_132.uv_layers.new(name='UVMap')
_uv.uv.foreach_set('vector', [0.0, 0.0, 0.0, 0.128, 0.1325, 0.2, 0.8762, 0.2, 0.6964, 0.0, 0.0, 0.5179, 0.06779, 0.6, 1.0, 0.6, 0.7684, 0.4, 0.3359, 0.4, 0.2419, 0.5328, 0.1301, 0.4997, 0.3423, 1.0, 0.6972, 1.0, 0.7117, 0.8, 0.2889, 0.8, 0.2889, 0.8, 0.7117, 0.8, 0.6839, 0.674, 1.0, 0.705, 1.0, 0.6, 0.06779, 0.6, 0.1558, 0.7409, 0.3455, 0.7539, 0.3359, 0.4, 0.7684, 0.4, 0.6863, 0.3496, 0.8762, 0.2, 0.1325, 0.2, 0.2482, 0.2917, 0.3632, 0.2977, 0.0, 0.0, 0.6964, 0.0, 0.8762, 0.2, 0.1325, 0.2, 0.0, 0.128, 0.0, 0.5179, 0.1301, 0.4997, 0.2419, 0.5328, 0.3359, 0.4, 0.7684, 0.4, 1.0, 0.6, 0.06779, 0.6, 0.3423, 1.0, 0.2889, 0.8, 0.7117, 0.8, 0.6972, 1.0, 0.2889, 0.8, 0.3455, 0.7539, 0.1558, 0.7409, 0.06779, 0.6, 1.0, 0.6, 1.0, 0.705, 0.6839, 0.674, 0.7117, 0.8, 0.3359, 0.4, 0.3632, 0.2977, 0.2482, 0.2917, 0.1325, 0.2, 0.8762, 0.2, 0.6863, 0.3496, 0.7684, 0.4, 0.1301, 0.4997, 0.2419, 0.5328, 0.2419, 0.5328, 0.1301, 0.4997, 0.3359, 0.4, 0.3632, 0.2977, 0.3632, 0.2977, 0.3359, 0.4, 0.2889, 0.8, 0.3455, 0.7539, 0.3455, 0.7539, 0.2889, 0.8, 0.0, 0.5179, 0.1301, 0.4997, 0.1301, 0.4997, 0.0, 0.5179, 0.6863, 0.3496, 0.7684, 0.4, 0.7684, 0.4, 0.6863, 0.3496, 0.0, 0.0, 0.6964, 0.0, 0.6964, 0.0, 0.0, 0.0, 0.6839, 0.674, 0.7117, 0.8, 0.7117, 0.8, 0.6839, 0.674, 0.06779, 0.6, 0.0, 0.5179, 0.0, 0.5179, 0.06779, 0.6, 0.8762, 0.2, 0.6863, 0.3496, 0.6863, 0.3496, 0.8762, 0.2, 1.0, 0.6, 1.0, 0.705, 1.0, 0.705, 1.0, 0.6, 1.0, 0.705, 0.6839, 0.674, 0.6839, 0.674, 1.0, 0.705, 0.7684, 0.4, 1.0, 0.6, 1.0, 0.6, 0.7684, 0.4, 0.1325, 0.2, 0.0, 0.128, 0.0, 0.128, 0.1325, 0.2, 0.3423, 1.0, 0.2889, 0.8, 0.2889, 0.8, 0.3423, 1.0, 0.6972, 1.0, 0.3423, 1.0, 0.3423, 1.0, 0.6972, 1.0, 0.6964, 0.0, 0.8762, 0.2, 0.8762, 0.2, 0.6964, 0.0, 0.7117, 0.8, 0.6972, 1.0, 0.6972, 1.0, 0.7117, 0.8, 0.2482, 0.2917, 0.1325, 0.2, 0.1325, 0.2, 0.2482, 0.2917, 0.0, 0.128, 0.0, 0.0, 0.0, 0.0, 0.0, 0.128, 0.1558, 0.7409, 0.06779, 0.6, 0.06779, 0.6, 0.1558, 0.7409, 0.2419, 0.5328, 0.3359, 0.4, 0.3359, 0.4, 0.2419, 0.5328, 0.3632, 0.2977, 0.2482, 0.2917, 0.2482, 0.2917, 0.3632, 0.2977, 0.3455, 0.7539, 0.1558, 0.7409, 0.1558, 0.7409, 0.3455, 0.7539])
me_skan_132.materials.append(mat_skan)
me_skan_132.update()
me_skan_133 = bpy.data.meshes.new('skan.133')
me_skan_133.from_pydata([(-0.06776, -0.3061, -0.03234), (-0.2649, 0.5685, -0.1932), (-0.05705, 0.3153, 0.06858), (-0.1058, -0.1285, -0.1559), (-0.4399, 0.4704, -0.393), (-0.4926, 0.2123, -0.5228), (0.04326, 0.1254, 0.1434), (-0.3287, 0.6126, -0.264), (-0.4103, -0.013, -0.4499), (-0.1639, -0.2606, -0.09967), (-0.5583, 0.5456, -0.5447), (-0.63, 0.321, -0.611), (-0.235, 0.3089, -0.1508), (-0.2917, 0.0546, -0.1825), (-0.3916, -0.09528, -0.3799), (-0.3648, 0.06176, -0.3183), (-0.3655, -0.02271, -0.3212), (-0.5073, 0.09465, -0.4782), (-0.4799, 0.2198, -0.4442), (-0.317, 0.4216, -0.3386), (-0.2172, -0.03534, -0.1543), (-0.1995, 0.03978, -0.1324), (-0.18, 0.2586, -0.07515)], [], [(0, 6, 2, 3, 9), (14, 16, 15, 13, 12, 1, 8), (11, 5, 4, 10), (5, 18, 17, 8, 1, 7, 19, 4), (13, 21, 20, 3, 2, 22, 12)])
_uv = me_skan_133.uv_layers.new(name='UVMap')
_uv.uv.foreach_set('vector', [0.0, 0.0, 0.6964, 0.0, 0.8762, 0.2, 0.1325, 0.2, 0.0, 0.128, 0.0, 0.5179, 0.1301, 0.4997, 0.2419, 0.5328, 0.3359, 0.4, 0.7684, 0.4, 1.0, 0.6, 0.06779, 0.6, 0.3423, 1.0, 0.2889, 0.8, 0.7117, 0.8, 0.6972, 1.0, 0.2889, 0.8, 0.3455, 0.7539, 0.1558, 0.7409, 0.06779, 0.6, 1.0, 0.6, 1.0, 0.705, 0.6839, 0.674, 0.7117, 0.8, 0.3359, 0.4, 0.3632, 0.2977, 0.2482, 0.2917, 0.1325, 0.2, 0.8762, 0.2, 0.6863, 0.3496, 0.7684, 0.4])
me_skan_133.materials.append(mat_skan)
me_skan_133.update()
me_skan_134 = bpy.data.meshes.new('skan.134')
me_skan_134.from_pydata([(-0.2816, -0.002737, -0.01482), (0.4078, 0.5921, 0.01168), (0.318, 0.1831, 0.034), (-0.1704, 0.1782, -0.07117), (0.2073, 0.7921, 0.01168), (-0.08307, 0.8036, -0.03086), (0.1967, -0.007853, 0.01168), (0.4078, 0.6972, 0.01168), (-0.242, 0.6099, -0.04039), (-0.2877, 0.1202, 0.01168), (0.1949, 0.9979, -0.001695), (-0.04963, 0.9921, 0.01168), (0.1937, 0.4366, 0.02172), (-0.06249, 0.3858, 0.04717), (-0.2891, 0.5169, -0.006619), (-0.1195, 0.5249, 0.01168), (-0.1972, 0.4919, 0.01168), (-0.1793, 0.7331, 0.01168), (-0.04741, 0.746, 0.01168), (0.2134, 0.6603, -0.04336), (-0.1151, 0.2838, 0.01168), (-0.03512, 0.2898, 0.01168), (0.1873, 0.331, 0.03152)], [], [(0, 6, 2, 3, 9), (14, 16, 15, 13, 12, 1, 8), (11, 5, 4, 10), (5, 18, 17, 8, 1, 7, 19, 4), (13, 21, 20, 3, 2, 22, 12)])
_uv = me_skan_134.uv_layers.new(name='UVMap')
_uv.uv.foreach_set('vector', [0.0, 0.0, 0.6964, 0.0, 0.8762, 0.2, 0.1325, 0.2, 0.0, 0.128, 0.0, 0.5179, 0.1301, 0.4997, 0.2419, 0.5328, 0.3359, 0.4, 0.7684, 0.4, 1.0, 0.6, 0.06779, 0.6, 0.3423, 1.0, 0.2889, 0.8, 0.7117, 0.8, 0.6972, 1.0, 0.2889, 0.8, 0.3455, 0.7539, 0.1558, 0.7409, 0.06779, 0.6, 1.0, 0.6, 1.0, 0.705, 0.6839, 0.674, 0.7117, 0.8, 0.3359, 0.4, 0.3632, 0.2977, 0.2482, 0.2917, 0.1325, 0.2, 0.8762, 0.2, 0.6863, 0.3496, 0.7684, 0.4])
me_skan_134.materials.append(mat_skan)
me_skan_134.update()
me_skan_135 = bpy.data.meshes.new('skan.135')
me_skan_135.from_pydata([(0.1277, -0.1897, -0.1361), (0.2978, 0.6222, 0.2404), (-0.0105, 0.3508, 0.1559), (0.2427, -0.04199, -0.02097), (0.5607, 0.59, 0.14), (0.718, 0.3737, 0.01869), (-0.1085, 0.1531, 0.1008), (0.3863, 0.6786, 0.2448), (0.632, 0.1546, -0.0676), (0.2272, -0.1153, -0.1565), (0.7434, 0.6854, 0.1531), (0.85, 0.5185, 0.009012), (0.2647, 0.3945, 0.1094), (0.3359, 0.201, -0.05307), (0.5669, 0.08798, -0.1254), (0.4891, 0.2191, -0.04837), (0.4979, 0.1472, -0.09195), (0.6927, 0.2891, -0.07216), (0.6416, 0.3879, -6.154e-05), (0.4611, 0.4972, 0.184), (0.2839, 0.09269, -0.05607), (0.2513, 0.1516, -0.01244), (0.1763, 0.338, 0.09326)], [], [(0, 6, 2, 3, 9), (14, 16, 15, 13, 12, 1, 8), (11, 5, 4, 10), (5, 18, 17, 8, 1, 7, 19, 4), (13, 21, 20, 3, 2, 22, 12)])
_uv = me_skan_135.uv_layers.new(name='UVMap')
_uv.uv.foreach_set('vector', [0.0, 0.0, 0.6964, 0.0, 0.8762, 0.2, 0.1325, 0.2, 0.0, 0.128, 0.0, 0.5179, 0.1301, 0.4997, 0.2419, 0.5328, 0.3359, 0.4, 0.7684, 0.4, 1.0, 0.6, 0.06779, 0.6, 0.3423, 1.0, 0.2889, 0.8, 0.7117, 0.8, 0.6972, 1.0, 0.2889, 0.8, 0.3455, 0.7539, 0.1558, 0.7409, 0.06779, 0.6, 1.0, 0.6, 1.0, 0.705, 0.6839, 0.674, 0.7117, 0.8, 0.3359, 0.4, 0.3632, 0.2977, 0.2482, 0.2917, 0.1325, 0.2, 0.8762, 0.2, 0.6863, 0.3496, 0.7684, 0.4])
me_skan_135.materials.append(mat_skan)
me_skan_135.update()
me_skan_136 = bpy.data.meshes.new('skan.136')
me_skan_136.from_pydata([(0.3098, 0.1731, -0.01536), (-0.02251, 0.01239, -0.8482), (-0.1313, 0.03828, -0.444), (0.2919, 0.1993, -0.2328), (0.2474, 0.01723, -0.9337), (0.5069, 0.09185, -0.8181), (-0.1138, 0.09196, -0.2237), (0.02616, 0.00274, -0.9408), (0.5571, 0.1375, -0.5767), (0.3737, 0.1363, -0.1173), (0.3529, 0.01298, -1.111), (0.5672, 0.02859, -0.9937), (0.09526, 0.04153, -0.6128), (0.2998, 0.05068, -0.4487), (0.5576, 0.1181, -0.4689), (0.4125, 0.0796, -0.5503), (0.466, 0.09164, -0.4859), (0.5619, 0.06741, -0.7066), (0.4512, 0.05094, -0.7778), (0.1776, 0.08307, -0.8277), (0.2969, 0.1012, -0.3397), (0.229, 0.09144, -0.3812), (0.05267, 0.04228, -0.5156)], [], [(0, 6, 2, 3, 9), (14, 16, 15, 13, 12, 1, 8), (11, 5, 4, 10), (5, 18, 17, 8, 1, 7, 19, 4), (13, 21, 20, 3, 2, 22, 12)])
_uv = me_skan_136.uv_layers.new(name='UVMap')
_uv.uv.foreach_set('vector', [0.0, 0.0, 0.6964, 0.0, 0.8762, 0.2, 0.1325, 0.2, 0.0, 0.128, 0.0, 0.5179, 0.1301, 0.4997, 0.2419, 0.5328, 0.3359, 0.4, 0.7684, 0.4, 1.0, 0.6, 0.06779, 0.6, 0.3423, 1.0, 0.2889, 0.8, 0.7117, 0.8, 0.6972, 1.0, 0.2889, 0.8, 0.3455, 0.7539, 0.1558, 0.7409, 0.06779, 0.6, 1.0, 0.6, 1.0, 0.705, 0.6839, 0.674, 0.7117, 0.8, 0.3359, 0.4, 0.3632, 0.2977, 0.2482, 0.2917, 0.1325, 0.2, 0.8762, 0.2, 0.6863, 0.3496, 0.7684, 0.4])
me_skan_136.materials.append(mat_skan)
me_skan_136.update()
me_skan_137 = bpy.data.meshes.new('skan.137')
me_skan_137.from_pydata([(-0.1549, 0.2858, -0.1632), (0.3567, -0.2658, -0.6769), (0.3263, -0.09901, -0.2934), (-0.116, 0.1324, -0.3157), (0.1906, -0.1851, -0.8916), (-0.06041, -0.03598, -0.9231), (0.2301, 0.004764, -0.1153), (0.3505, -0.2899, -0.7789), (-0.1772, 0.1016, -0.749), (-0.15, 0.2811, -0.2889), (0.1603, -0.2342, -1.09), (-0.01884, -0.06872, -1.112), (0.2078, -0.08768, -0.5496), (0.02995, 0.1045, -0.5318), (-0.1863, 0.1776, -0.6706), (-0.04472, 0.0823, -0.6651), (-0.1026, 0.139, -0.6409), (-0.1032, 0.07245, -0.8735), (-0.002484, -0.01378, -0.8726), (0.1682, -0.1995, -0.7511), (-0.02702, 0.1347, -0.4304), (0.03413, 0.08289, -0.4281), (0.2153, -0.05219, -0.4498)], [], [(0, 6, 2, 3, 9), (14, 16, 15, 13, 12, 1, 8), (11, 5, 4, 10), (5, 18, 17, 8, 1, 7, 19, 4), (13, 21, 20, 3, 2, 22, 12)])
_uv = me_skan_137.uv_layers.new(name='UVMap')
_uv.uv.foreach_set('vector', [0.0, 0.0, 0.6964, 0.0, 0.8762, 0.2, 0.1325, 0.2, 0.0, 0.128, 0.0, 0.5179, 0.1301, 0.4997, 0.2419, 0.5328, 0.3359, 0.4, 0.7684, 0.4, 1.0, 0.6, 0.06779, 0.6, 0.3423, 1.0, 0.2889, 0.8, 0.7117, 0.8, 0.6972, 1.0, 0.2889, 0.8, 0.3455, 0.7539, 0.1558, 0.7409, 0.06779, 0.6, 1.0, 0.6, 1.0, 0.705, 0.6839, 0.674, 0.7117, 0.8, 0.3359, 0.4, 0.3632, 0.2977, 0.2482, 0.2917, 0.1325, 0.2, 0.8762, 0.2, 0.6863, 0.3496, 0.7684, 0.4])
me_skan_137.materials.append(mat_skan)
me_skan_137.update()
me_skan_138 = bpy.data.meshes.new('skan.138')
me_skan_138.from_pydata([(-0.2729, -0.0395, 0.005994), (0.3233, 0.649, 0.02344), (0.2957, 0.2306, 0.02162), (-0.1943, 0.1593, -0.045), (0.09694, 0.8163, 0.05433), (-0.1946, 0.7868, 0.03568), (0.2016, 0.02538, -0.005547), (0.3082, 0.7526, 0.03141), (-0.3243, 0.5725, 0.02397), (-0.2942, 0.07915, 0.04214), (0.05392, 1.018, 0.05763), (-0.185, 0.9752, 0.08965), (0.1357, 0.4628, 0.03839), (-0.1073, 0.3728, 0.07993), (-0.3543, 0.4715, 0.05416), (-0.1866, 0.5037, 0.05966), (-0.2585, 0.4595, 0.06325), (-0.2756, 0.7001, 0.08016), (-0.1474, 0.7327, 0.0708), (0.1171, 0.6907, -0.01087), (-0.1476, 0.2665, 0.04102), (-0.06967, 0.2844, 0.03521), (0.1454, 0.3571, 0.04063)], [], [(0, 6, 2, 3, 9), (14, 16, 15, 13, 12, 1, 8), (11, 5, 4, 10), (5, 18, 17, 8, 1, 7, 19, 4), (13, 21, 20, 3, 2, 22, 12)])
_uv = me_skan_138.uv_layers.new(name='UVMap')
_uv.uv.foreach_set('vector', [0.0, 0.0, 0.6964, 0.0, 0.8762, 0.2, 0.1325, 0.2, 0.0, 0.128, 0.0, 0.5179, 0.1301, 0.4997, 0.2419, 0.5328, 0.3359, 0.4, 0.7684, 0.4, 1.0, 0.6, 0.06779, 0.6, 0.3423, 1.0, 0.2889, 0.8, 0.7117, 0.8, 0.6972, 1.0, 0.2889, 0.8, 0.3455, 0.7539, 0.1558, 0.7409, 0.06779, 0.6, 1.0, 0.6, 1.0, 0.705, 0.6839, 0.674, 0.7117, 0.8, 0.3359, 0.4, 0.3632, 0.2977, 0.2482, 0.2917, 0.1325, 0.2, 0.8762, 0.2, 0.6863, 0.3496, 0.7684, 0.4])
me_skan_138.materials.append(mat_skan)
me_skan_138.update()
me_skan_139 = bpy.data.meshes.new('skan.139')
me_skan_139.from_pydata([(-0.06776, -0.3061, -0.03234), (-0.2649, 0.5685, -0.1932), (-0.05705, 0.3153, 0.06858), (-0.1058, -0.1285, -0.1559), (-0.4399, 0.4704, -0.393), (-0.4926, 0.2123, -0.5228), (0.04326, 0.1254, 0.1434), (-0.3287, 0.6126, -0.264), (-0.4103, -0.013, -0.4499), (-0.1639, -0.2606, -0.09967), (-0.5583, 0.5456, -0.5447), (-0.63, 0.321, -0.611), (-0.235, 0.3089, -0.1508), (-0.2917, 0.0546, -0.1825), (-0.3916, -0.09528, -0.3799), (-0.3648, 0.06176, -0.3183), (-0.3655, -0.02271, -0.3212), (-0.5073, 0.09465, -0.4782), (-0.4799, 0.2198, -0.4442), (-0.317, 0.4216, -0.3386), (-0.2172, -0.03534, -0.1543), (-0.1995, 0.03978, -0.1324), (-0.18, 0.2586, -0.07515)], [], [(0, 6, 2, 3, 9), (14, 16, 15, 13, 12, 1, 8), (11, 5, 4, 10), (5, 18, 17, 8, 1, 7, 19, 4), (13, 21, 20, 3, 2, 22, 12)])
_uv = me_skan_139.uv_layers.new(name='UVMap')
_uv.uv.foreach_set('vector', [0.0, 0.0, 0.6964, 0.0, 0.8762, 0.2, 0.1325, 0.2, 0.0, 0.128, 0.0, 0.5179, 0.1301, 0.4997, 0.2419, 0.5328, 0.3359, 0.4, 0.7684, 0.4, 1.0, 0.6, 0.06779, 0.6, 0.3423, 1.0, 0.2889, 0.8, 0.7117, 0.8, 0.6972, 1.0, 0.2889, 0.8, 0.3455, 0.7539, 0.1558, 0.7409, 0.06779, 0.6, 1.0, 0.6, 1.0, 0.705, 0.6839, 0.674, 0.7117, 0.8, 0.3359, 0.4, 0.3632, 0.2977, 0.2482, 0.2917, 0.1325, 0.2, 0.8762, 0.2, 0.6863, 0.3496, 0.7684, 0.4])
me_skan_139.materials.append(mat_skan)
me_skan_139.update()
me_skan_141 = bpy.data.meshes.new('skan.141')
me_skan_141.from_pydata([(-0.06687, -0.2541, -0.1014), (-0.2064, 0.6185, -0.3226), (-0.03892, 0.3708, -0.02866), (-0.0837, -0.08149, -0.2363), (-0.3637, 0.5174, -0.5353), (-0.4139, 0.2553, -0.6581), (0.04431, 0.1811, 0.06516), (-0.2603, 0.6614, -0.4019), (-0.3499, 0.03094, -0.5663), (-0.1532, -0.2082, -0.1807), (-0.4619, 0.5894, -0.7022), (-0.5363, 0.3648, -0.7654), (-0.1929, 0.3603, -0.2653), (-0.2573, 0.1072, -0.2912), (-0.3424, -0.04837, -0.4911), (-0.3153, 0.1104, -0.4343), (-0.3195, 0.02599, -0.4333), (-0.4385, 0.1408, -0.6098), (-0.4093, 0.2664, -0.579), (-0.2495, 0.4665, -0.4658), (-0.1903, 0.01594, -0.251), (-0.1716, 0.0913, -0.2309), (-0.1484, 0.3118, -0.182)], [], [(0, 6, 2, 3, 9), (14, 16, 15, 13, 12, 1, 8), (11, 5, 4, 10), (5, 18, 17, 8, 1, 7, 19, 4), (13, 21, 20, 3, 2, 22, 12)])
_uv = me_skan_141.uv_layers.new(name='UVMap')
_uv.uv.foreach_set('vector', [0.0, 0.0, 0.6964, 0.0, 0.8762, 0.2, 0.1325, 0.2, 0.0, 0.128, 0.0, 0.5179, 0.1301, 0.4997, 0.2419, 0.5328, 0.3359, 0.4, 0.7684, 0.4, 1.0, 0.6, 0.06779, 0.6, 0.3423, 1.0, 0.2889, 0.8, 0.7117, 0.8, 0.6972, 1.0, 0.2889, 0.8, 0.3455, 0.7539, 0.1558, 0.7409, 0.06779, 0.6, 1.0, 0.6, 1.0, 0.705, 0.6839, 0.674, 0.7117, 0.8, 0.3359, 0.4, 0.3632, 0.2977, 0.2482, 0.2917, 0.1325, 0.2, 0.8762, 0.2, 0.6863, 0.3496, 0.7684, 0.4])
me_skan_141.materials.append(mat_skan)
me_skan_141.update()
me_skan_142 = bpy.data.meshes.new('skan.142')
me_skan_142.from_pydata([(-0.06687, -0.2541, -0.1014), (-0.2064, 0.6185, -0.3226), (-0.03892, 0.3708, -0.02866), (-0.0837, -0.08149, -0.2363), (-0.3637, 0.5174, -0.5353), (-0.4139, 0.2553, -0.6581), (0.04431, 0.1811, 0.06516), (-0.2603, 0.6614, -0.4019), (-0.3499, 0.03094, -0.5663), (-0.1532, -0.2082, -0.1807), (-0.4619, 0.5894, -0.7022), (-0.5363, 0.3648, -0.7654), (-0.1929, 0.3603, -0.2653), (-0.2573, 0.1072, -0.2912), (-0.3424, -0.04837, -0.4911), (-0.3153, 0.1104, -0.4343), (-0.3195, 0.02599, -0.4333), (-0.4385, 0.1408, -0.6098), (-0.4093, 0.2664, -0.579), (-0.2495, 0.4665, -0.4658), (-0.1903, 0.01594, -0.251), (-0.1716, 0.0913, -0.2309), (-0.1484, 0.3118, -0.182)], [], [(0, 6, 2, 3, 9), (14, 16, 15, 13, 12, 1, 8), (11, 5, 4, 10), (5, 18, 17, 8, 1, 7, 19, 4), (13, 21, 20, 3, 2, 22, 12)])
_uv = me_skan_142.uv_layers.new(name='UVMap')
_uv.uv.foreach_set('vector', [0.0, 0.0, 0.6964, 0.0, 0.8762, 0.2, 0.1325, 0.2, 0.0, 0.128, 0.0, 0.5179, 0.1301, 0.4997, 0.2419, 0.5328, 0.3359, 0.4, 0.7684, 0.4, 1.0, 0.6, 0.06779, 0.6, 0.3423, 1.0, 0.2889, 0.8, 0.7117, 0.8, 0.6972, 1.0, 0.2889, 0.8, 0.3455, 0.7539, 0.1558, 0.7409, 0.06779, 0.6, 1.0, 0.6, 1.0, 0.705, 0.6839, 0.674, 0.7117, 0.8, 0.3359, 0.4, 0.3632, 0.2977, 0.2482, 0.2917, 0.1325, 0.2, 0.8762, 0.2, 0.6863, 0.3496, 0.7684, 0.4])
me_skan_142.materials.append(mat_skan)
me_skan_142.update()
me_skan_143 = bpy.data.meshes.new('skan.143')
me_skan_143.from_pydata([(-0.06687, -0.2541, -0.1014), (-0.2064, 0.6185, -0.3226), (-0.03892, 0.3708, -0.02866), (-0.0837, -0.08149, -0.2363), (-0.3637, 0.5174, -0.5353), (-0.4139, 0.2553, -0.6581), (0.04431, 0.1811, 0.06516), (-0.2603, 0.6614, -0.4019), (-0.3499, 0.03094, -0.5663), (-0.1532, -0.2082, -0.1807), (-0.4619, 0.5894, -0.7022), (-0.5363, 0.3648, -0.7654), (-0.1929, 0.3603, -0.2653), (-0.2573, 0.1072, -0.2912), (-0.3424, -0.04837, -0.4911), (-0.3153, 0.1104, -0.4343), (-0.3195, 0.02599, -0.4333), (-0.4385, 0.1408, -0.6098), (-0.4093, 0.2664, -0.579), (-0.2495, 0.4665, -0.4658), (-0.1903, 0.01594, -0.251), (-0.1716, 0.0913, -0.2309), (-0.1484, 0.3118, -0.182)], [], [(0, 6, 2, 3, 9), (14, 16, 15, 13, 12, 1, 8), (11, 5, 4, 10), (5, 18, 17, 8, 1, 7, 19, 4), (13, 21, 20, 3, 2, 22, 12)])
_uv = me_skan_143.uv_layers.new(name='UVMap')
_uv.uv.foreach_set('vector', [0.0, 0.0, 0.6964, 0.0, 0.8762, 0.2, 0.1325, 0.2, 0.0, 0.128, 0.0, 0.5179, 0.1301, 0.4997, 0.2419, 0.5328, 0.3359, 0.4, 0.7684, 0.4, 1.0, 0.6, 0.06779, 0.6, 0.3423, 1.0, 0.2889, 0.8, 0.7117, 0.8, 0.6972, 1.0, 0.2889, 0.8, 0.3455, 0.7539, 0.1558, 0.7409, 0.06779, 0.6, 1.0, 0.6, 1.0, 0.705, 0.6839, 0.674, 0.7117, 0.8, 0.3359, 0.4, 0.3632, 0.2977, 0.2482, 0.2917, 0.1325, 0.2, 0.8762, 0.2, 0.6863, 0.3496, 0.7684, 0.4])
me_skan_143.materials.append(mat_skan)
me_skan_143.update()
me_skan_172 = bpy.data.meshes.new('skan.172')
me_skan_172.from_pydata([(-0.06687, -0.2541, -0.1014), (-0.2064, 0.6185, -0.3226), (-0.03892, 0.3708, -0.02866), (-0.0837, -0.08149, -0.2363), (-0.3637, 0.5174, -0.5353), (-0.4139, 0.2553, -0.6581), (0.04431, 0.1811, 0.06516), (-0.2603, 0.6614, -0.4019), (-0.3499, 0.03094, -0.5663), (-0.1532, -0.2082, -0.1807), (-0.4619, 0.5894, -0.7022), (-0.5363, 0.3648, -0.7654), (-0.1929, 0.3603, -0.2653), (-0.2573, 0.1072, -0.2912), (-0.3424, -0.04837, -0.4911), (-0.3153, 0.1104, -0.4343), (-0.3195, 0.02599, -0.4333), (-0.4385, 0.1408, -0.6098), (-0.4093, 0.2664, -0.579), (-0.2495, 0.4665, -0.4658), (-0.1903, 0.01594, -0.251), (-0.1716, 0.0913, -0.2309), (-0.1484, 0.3118, -0.182)], [], [(0, 6, 2, 3, 9), (14, 16, 15, 13, 12, 1, 8), (11, 5, 4, 10), (5, 18, 17, 8, 1, 7, 19, 4), (13, 21, 20, 3, 2, 22, 12)])
_uv = me_skan_172.uv_layers.new(name='UVMap')
_uv.uv.foreach_set('vector', [0.0, 0.0, 0.6964, 0.0, 0.8762, 0.2, 0.1325, 0.2, 0.0, 0.128, 0.0, 0.5179, 0.1301, 0.4997, 0.2419, 0.5328, 0.3359, 0.4, 0.7684, 0.4, 1.0, 0.6, 0.06779, 0.6, 0.3423, 1.0, 0.2889, 0.8, 0.7117, 0.8, 0.6972, 1.0, 0.2889, 0.8, 0.3455, 0.7539, 0.1558, 0.7409, 0.06779, 0.6, 1.0, 0.6, 1.0, 0.705, 0.6839, 0.674, 0.7117, 0.8, 0.3359, 0.4, 0.3632, 0.2977, 0.2482, 0.2917, 0.1325, 0.2, 0.8762, 0.2, 0.6863, 0.3496, 0.7684, 0.4])
me_skan_172.materials.append(mat_skan)
me_skan_172.update()

# ---- objects
ob_stem = bpy.data.objects.new('stem', me_cylinder_013)
ob_leaves_002 = bpy.data.objects.new('leaves.002', me_skan_130)
ob_leaves_003 = bpy.data.objects.new('leaves.003', me_skan_131)
ob_leaves_004 = bpy.data.objects.new('leaves.004', me_skan_132)
ob_leaves_005 = bpy.data.objects.new('leaves.005', me_skan_133)
ob_leaves_006 = bpy.data.objects.new('leaves.006', me_skan_134)
ob_leaves_007 = bpy.data.objects.new('leaves.007', me_skan_135)
ob_leaves_008 = bpy.data.objects.new('leaves.008', me_skan_136)
ob_leaves_009 = bpy.data.objects.new('leaves.009', me_skan_137)
ob_leaves_010 = bpy.data.objects.new('leaves.010', me_skan_138)
ob_leaves_011 = bpy.data.objects.new('leaves.011', me_skan_139)
ob_leaves_012 = bpy.data.objects.new('leaves.012', me_skan_141)
ob_leaves_013 = bpy.data.objects.new('leaves.013', me_skan_142)
ob_leaves_014 = bpy.data.objects.new('leaves.014', me_skan_143)
ob_leaves_015 = bpy.data.objects.new('leaves.015', me_skan_172)

# ---- transforms, parenting, visibility, modifiers, constraints
ob_stem.location = (0.01571, -0.003545, -0.005509)
ob_stem.scale = (0.01, 0.01, 0.0005)
ob_leaves_002.location = (-0.01721, 0.0008718, 0.905)
ob_leaves_002.rotation_euler = (5.588, 0.2447, 2.025)
ob_leaves_002.scale = (0.7097, 0.7097, 0.7097)
ob_leaves_003.location = (-0.0321, 0.01673, 1.513)
ob_leaves_003.rotation_euler = (5.588, 0.2447, 2.025)
ob_leaves_004.location = (-0.01392, 0.004158, 1.111)
ob_leaves_004.rotation_euler = (5.566, 0.2712, 2.786)
ob_leaves_005.location = (-0.01721, 0.0008718, 1.056)
ob_leaves_005.rotation_euler = (5.588, 0.2447, 4.772)
ob_leaves_006.location = (-0.01721, 0.0008718, 0.905)
ob_leaves_006.rotation_euler = (5.427, 0.1964, 0.4273)
ob_leaves_007.location = (-0.01263, 0.01411, 0.6628)
ob_leaves_007.rotation_euler = (5.588, 0.2447, 2.72)
ob_leaves_007.scale = (0.6195, 0.6195, 0.6195)
ob_leaves_008.location = (-0.01721, 0.0008718, 0.905)
ob_leaves_008.rotation_euler = (5.588, 0.2447, 2.025)
ob_leaves_008.scale = (0.7983, 0.7983, 0.7983)
ob_leaves_009.location = (-0.01721, 0.0008718, 0.905)
ob_leaves_009.rotation_euler = (5.588, 0.2447, 1.621)
ob_leaves_010.location = (-0.01283, -0.002028, 1.31)
ob_leaves_010.rotation_euler = (5.594, 0.2466, 2.027)
ob_leaves_011.location = (-0.01721, 0.0008718, 0.6696)
ob_leaves_011.rotation_euler = (5.611, 0.2821, 1.809)
ob_leaves_012.location = (-0.0321, 0.01673, 1.513)
ob_leaves_012.rotation_euler = (5.588, 0.2447, -0.4799)
ob_leaves_012.scale = (0.3998, 0.3998, 0.3998)
ob_leaves_013.location = (-0.0321, 0.01673, 1.513)
ob_leaves_013.rotation_euler = (5.588, 0.2447, -0.4799)
ob_leaves_013.scale = (0.3998, 0.3998, 0.3998)
ob_leaves_014.location = (-0.0321, 0.01673, 1.513)
ob_leaves_014.rotation_euler = (5.648, 0.4543, -2.469)
ob_leaves_014.scale = (0.6368, 0.6368, 0.6368)
ob_leaves_015.location = (-0.0321, 0.01673, 1.513)
ob_leaves_015.rotation_euler = (5.588, 0.2447, -1.736)
ob_leaves_015.scale = (0.3005, 0.3005, 0.3005)

# ---- collection membership
col_tree.objects.link(ob_stem)
col_tree.objects.link(ob_leaves_002)
col_tree.objects.link(ob_leaves_003)
col_tree.objects.link(ob_leaves_004)
col_tree.objects.link(ob_leaves_005)
col_tree.objects.link(ob_leaves_006)
col_tree.objects.link(ob_leaves_007)
col_tree.objects.link(ob_leaves_008)
col_tree.objects.link(ob_leaves_009)
col_tree.objects.link(ob_leaves_010)
col_tree.objects.link(ob_leaves_011)
col_tree.objects.link(ob_leaves_012)
col_tree.objects.link(ob_leaves_013)
col_tree.objects.link(ob_leaves_014)
col_tree.objects.link(ob_leaves_015)

# ---- scene / render settings (as saved in the file)
scene.frame_start = 1; scene.frame_end = 250; scene.frame_set(27)
scene.render.engine = 'BLENDER_EEVEE_NEXT'
scene.cycles.sampling_pattern = 'TABULATED_SOBOL'
scene.view_settings.view_transform = 'Filmic'
bpy.context.view_layer.update()

# ---- added for rendering (the .blend has no active camera and no usable light): camera, sun
cam_auto = bpy.data.cameras.new('AutoCamera')
cam_auto.lens = 50.0
cam_auto.sensor_width = 36.0
cam_auto.clip_end = 1000.0
ob_auto_camera = bpy.data.objects.new('AutoCamera', cam_auto)
scene.collection.objects.link(ob_auto_camera)
ob_auto_camera.location = (3.00812, -3.59082, 3.20281)
ob_auto_camera.rotation_euler = (1.09748, -7.21219e-08, 0.694738)
scene.camera = ob_auto_camera
light_auto_sun = bpy.data.lights.new('AutoSun', 'SUN')
light_auto_sun.energy = 3.0
light_auto_sun.angle = 0.0523599
ob_auto_sun = bpy.data.objects.new('AutoSun', light_auto_sun)
scene.collection.objects.link(ob_auto_sun)
ob_auto_sun.rotation_euler = (0.872665, 0.174533, 0.523599)
bpy.context.view_layer.update()
